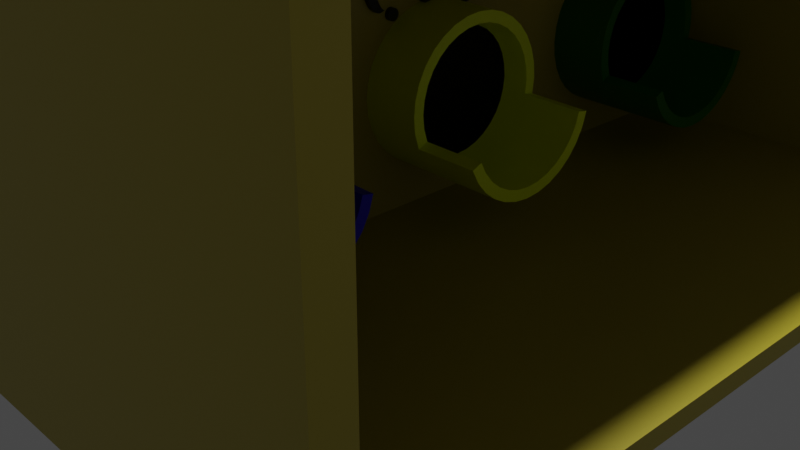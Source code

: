 # Source: backrooms_level_0_mystery_slides.blend  (saved by Blender 3.2.14; exported with 4.5.12 LTS)
import bpy
from mathutils import Matrix  # noqa: F401  (used for matrix-valued properties, if any)

bpy.ops.wm.read_factory_settings(use_empty=True)
scene = bpy.context.scene
scene.name = 'Scene'

# ---- collections
col_collection = bpy.data.collections.new('Collection'); scene.collection.children.link(col_collection)

# ---- materials (node trees are filled in below, after node groups)
mat_material = bpy.data.materials.new('Material')
mat_material.alpha_threshold = 0.0
mat_material.use_transparent_shadow = False
mat_material.line_color = (0.0, 0.0, 0.0, 1.0)
mat_material_001 = bpy.data.materials.new('Material.001')
mat_material_001.use_transparent_shadow = False
mat_material_002 = bpy.data.materials.new('Material.002')
mat_material_002.use_transparent_shadow = False
mat_material_003 = bpy.data.materials.new('Material.003')
mat_material_003.use_transparent_shadow = False
mat_material_004 = bpy.data.materials.new('Material.004')
mat_material_004.use_transparent_shadow = False
mat_material_005 = bpy.data.materials.new('Material.005')
mat_material_005.use_transparent_shadow = False
mat_material_006 = bpy.data.materials.new('Material.006')
mat_material_006.use_transparent_shadow = False

# ---- node groups
ng_auto_smooth = bpy.data.node_groups.new('Auto Smooth', 'GeometryNodeTree')
_s = ng_auto_smooth.interface.new_socket(name='Geometry', in_out='OUTPUT', socket_type='NodeSocketGeometry')
_s = ng_auto_smooth.interface.new_socket(name='Geometry', in_out='INPUT', socket_type='NodeSocketGeometry')
_s = ng_auto_smooth.interface.new_socket(name='Angle', in_out='INPUT', socket_type='NodeSocketFloat')
_s.subtype = 'ANGLE'
_s.min_value = 0.0
_s.max_value = 3.142
ng_auto_smooth.is_modifier = True
_N = ng_auto_smooth.nodes; _L = ng_auto_smooth.links
n0 = _N.new('NodeGroupOutput'); n0.name = 'Group Output'; n0.location = (480, -100)
n1 = _N.new('NodeGroupInput'); n1.name = 'Group Input'; n1.location = (-420, -300)
n2 = _N.new('NodeGroupInput'); n2.name = 'Group Input.001'; n2.location = (-60, -100)
n3 = _N.new('GeometryNodeSetShadeSmooth'); n3.name = 'Set Shade Smooth'; n3.location = (120, -100)
n3.domain = 'EDGE'
n4 = _N.new('GeometryNodeSetShadeSmooth'); n4.name = 'Set Shade Smooth.001'; n4.location = (300, -100)
n5 = _N.new('GeometryNodeInputMeshEdgeAngle'); n5.name = 'Edge Angle'; n5.location = (-420, -220)
n6 = _N.new('GeometryNodeInputEdgeSmooth'); n6.name = 'Is Edge Smooth'; n6.location = (-60, -160)
n7 = _N.new('GeometryNodeInputShadeSmooth'); n7.name = 'Is Face Smooth'; n7.location = (-240, -340)
n8 = _N.new('FunctionNodeBooleanMath'); n8.name = 'Boolean Math'; n8.location = (-60, -220)
n9 = _N.new('FunctionNodeCompare'); n9.name = 'Compare'; n9.location = (-240, -180)
n9.operation = 'LESS_EQUAL'
_L.new(n5.outputs[0], n9.inputs[0])
_L.new(n4.outputs[0], n0.inputs[0])
_L.new(n1.outputs[1], n9.inputs[1])
_L.new(n9.outputs[0], n8.inputs[0])
_L.new(n7.outputs[0], n8.inputs[1])
_L.new(n2.outputs[0], n3.inputs[0])
_L.new(n6.outputs[0], n3.inputs[1])
_L.new(n3.outputs[0], n4.inputs[0])
_L.new(n8.outputs[0], n3.inputs[2])
n0.is_active_output = True

# ---- material node trees
mat_material.use_nodes = True; mat_material.node_tree.nodes.clear()
_N = mat_material.node_tree.nodes; _L = mat_material.node_tree.links
n0 = _N.new('ShaderNodeOutputMaterial'); n0.name = 'Material Output'; n0.location = (300, 300)
n1 = _N.new('ShaderNodeBsdfPrincipled'); n1.name = 'Principled BSDF'; n1.location = (10, 300)
n1.distribution = 'GGX'
n1.subsurface_method = 'RANDOM_WALK_SKIN'
n1.inputs[0].default_value = (0.4672, 0.3845, 0.03008, 1.0)
n1.inputs[2].default_value = 0.4
n1.inputs[3].default_value = 1.45
n1.inputs[27].default_value = (0.0, 0.0, 0.0, 1.0)
n1.inputs[28].default_value = 1.0
_L.new(n1.outputs[0], n0.inputs[0])
n0.is_active_output = True
mat_material_001.use_nodes = True; mat_material_001.node_tree.nodes.clear()
_N = mat_material_001.node_tree.nodes; _L = mat_material_001.node_tree.links
n0 = _N.new('ShaderNodeBsdfPrincipled'); n0.name = 'Principled BSDF'; n0.location = (10, 300)
n0.distribution = 'GGX'
n0.subsurface_method = 'RANDOM_WALK_SKIN'
n0.inputs[0].default_value = (0.001442, 0.1376, 0.002919, 1.0)
n0.inputs[3].default_value = 1.45
n0.inputs[27].default_value = (0.0, 0.0, 0.0, 1.0)
n0.inputs[28].default_value = 1.0
n1 = _N.new('ShaderNodeOutputMaterial'); n1.name = 'Material Output'; n1.location = (300, 300)
_L.new(n0.outputs[0], n1.inputs[0])
n1.is_active_output = True
mat_material_002.use_nodes = True; mat_material_002.node_tree.nodes.clear()
_N = mat_material_002.node_tree.nodes; _L = mat_material_002.node_tree.links
n0 = _N.new('ShaderNodeBsdfPrincipled'); n0.name = 'Principled BSDF'; n0.location = (10, 300)
n0.distribution = 'GGX'
n0.subsurface_method = 'RANDOM_WALK_SKIN'
n0.inputs[0].default_value = (0.0, 0.0, 0.0, 1.0)
n0.inputs[1].default_value = 0.8583
n0.inputs[3].default_value = 1.45
n0.inputs[11].default_value = 3.8
n0.inputs[27].default_value = (0.0, 0.0, 0.0, 1.0)
n0.inputs[28].default_value = 1.0
n1 = _N.new('ShaderNodeOutputMaterial'); n1.name = 'Material Output'; n1.location = (300, 300)
_L.new(n0.outputs[0], n1.inputs[0])
n1.is_active_output = True
mat_material_003.use_nodes = True; mat_material_003.node_tree.nodes.clear()
_N = mat_material_003.node_tree.nodes; _L = mat_material_003.node_tree.links
n0 = _N.new('ShaderNodeBsdfPrincipled'); n0.name = 'Principled BSDF'; n0.location = (10, 300)
n0.distribution = 'GGX'
n0.subsurface_method = 'RANDOM_WALK_SKIN'
n0.inputs[0].default_value = (0.8518, 1.0, 0.0, 1.0)
n0.inputs[3].default_value = 1.45
n0.inputs[27].default_value = (0.0, 0.0, 0.0, 1.0)
n0.inputs[28].default_value = 1.0
n1 = _N.new('ShaderNodeOutputMaterial'); n1.name = 'Material Output'; n1.location = (300, 300)
_L.new(n0.outputs[0], n1.inputs[0])
n1.is_active_output = True
mat_material_004.use_nodes = True; mat_material_004.node_tree.nodes.clear()
_N = mat_material_004.node_tree.nodes; _L = mat_material_004.node_tree.links
n0 = _N.new('ShaderNodeBsdfPrincipled'); n0.name = 'Principled BSDF'; n0.location = (10, 300)
n0.distribution = 'GGX'
n0.subsurface_method = 'RANDOM_WALK_SKIN'
n0.inputs[0].default_value = (0.01045, 0.0, 0.8, 1.0)
n0.inputs[3].default_value = 1.45
n0.inputs[27].default_value = (0.0, 0.0, 0.0, 1.0)
n0.inputs[28].default_value = 1.0
n1 = _N.new('ShaderNodeOutputMaterial'); n1.name = 'Material Output'; n1.location = (300, 300)
_L.new(n0.outputs[0], n1.inputs[0])
n1.is_active_output = True
mat_material_005.use_nodes = True; mat_material_005.node_tree.nodes.clear()
_N = mat_material_005.node_tree.nodes; _L = mat_material_005.node_tree.links
n0 = _N.new('ShaderNodeBsdfPrincipled'); n0.name = 'Principled BSDF'; n0.location = (10, 300)
n0.distribution = 'GGX'
n0.subsurface_method = 'RANDOM_WALK_SKIN'
n0.inputs[0].default_value = (0.0, 0.0, 0.0, 1.0)
n0.inputs[3].default_value = 1.45
n0.inputs[27].default_value = (0.0, 0.0, 0.0, 1.0)
n0.inputs[28].default_value = 1.0
n1 = _N.new('ShaderNodeOutputMaterial'); n1.name = 'Material Output'; n1.location = (300, 300)
_L.new(n0.outputs[0], n1.inputs[0])
n1.is_active_output = True
mat_material_006.use_nodes = True; mat_material_006.node_tree.nodes.clear()
_N = mat_material_006.node_tree.nodes; _L = mat_material_006.node_tree.links
n0 = _N.new('ShaderNodeBsdfPrincipled'); n0.name = 'Principled BSDF'; n0.location = (10, 300)
n0.distribution = 'GGX'
n0.subsurface_method = 'RANDOM_WALK_SKIN'
n0.inputs[0].default_value = (0.0, 0.0, 0.0, 1.0)
n0.inputs[3].default_value = 1.45
n0.inputs[27].default_value = (0.0, 0.0, 0.0, 1.0)
n0.inputs[28].default_value = 1.0
n1 = _N.new('ShaderNodeOutputMaterial'); n1.name = 'Material Output'; n1.location = (300, 300)
_L.new(n0.outputs[0], n1.inputs[0])
n1.is_active_output = True

# ---- world
world_world = bpy.data.worlds.new('World'); scene.world = world_world
world_world.use_nodes = True; world_world.node_tree.nodes.clear()
_N = world_world.node_tree.nodes; _L = world_world.node_tree.links
n0 = _N.new('ShaderNodeOutputWorld'); n0.name = 'World Output'; n0.location = (300, 300)
n1 = _N.new('ShaderNodeBackground'); n1.name = 'Background'; n1.location = (10, 300)
n1.inputs[0].default_value = (0.05088, 0.05088, 0.05088, 1.0)
_L.new(n1.outputs[0], n0.inputs[0])
n0.is_active_output = True
world_world.color = (0.05088, 0.05088, 0.05088)
world_world.use_sun_shadow = False
world_world.sun_shadow_jitter_overblur = 0.0

# ---- cameras
cam_camera = bpy.data.cameras.new('Camera')
cam_camera.clip_end = 100.0
cam_camera.ortho_scale = 7.314

# ---- lights
light_light = bpy.data.lights.new('Light', 'POINT')
light_light.transmission_factor = 0.0
light_light.energy = 1000.0
light_light.shadow_soft_size = 0.1
light_light.shadow_maximum_resolution = 0.006
light_light.use_absolute_resolution = True

# ---- meshes
me_cube = bpy.data.meshes.new('Cube')
me_cube.from_pydata([(1.0, 1.0, 1.0), (1.0, 1.0, -1.0), (1.0, -1.0, 1.0), (1.0, -1.0, -1.0), (-4.554, 1.0, 1.0), (-4.554, 1.0, -1.0), (-4.554, -1.0, 1.0), (-4.554, -1.0, -1.0), (1.0, 1.0, -0.9029), (-4.554, -1.0, -0.9029), (1.0, -1.0, -0.9029), (-4.554, 1.0, -0.9029), (21.79, 1.0, -0.9029), (21.79, 1.0, -1.0), (21.79, -1.0, -0.9029), (21.79, -1.0, -1.0), (-4.554, 0.931, -1.0), (1.0, 0.931, 1.0), (-4.554, 0.931, 1.0), (1.0, 0.931, -1.0), (1.0, 0.931, -0.9029), (-4.554, 0.931, -0.9029), (21.79, 0.931, -1.0), (21.79, 0.931, -0.9029), (-4.554, -0.9281, -1.0), (1.0, -0.9281, 1.0), (1.0, -0.9281, -0.9029), (21.79, -0.9281, -0.9029), (-4.554, -0.9281, 1.0), (1.0, -0.9281, -1.0), (-4.554, -0.9281, -0.9029), (21.79, -0.9281, -1.0), (1.0, -0.9281, 0.9949), (1.0, -1.0, 0.9949), (21.79, -0.9281, 0.9949), (21.79, -1.0, 0.9949), (21.79, 1.0, 0.9949), (1.0, 1.0, 0.9949), (1.0, 0.931, 0.9949), (21.79, 0.931, 0.9949), (-4.554, -1.0, 0.8989), (1.0, 1.0, 0.8989), (1.0, -1.0, 0.8989), (-4.554, 1.0, 0.8989), (1.0, 0.931, 0.8989), (-4.554, 0.931, 0.8989), (-4.554, -0.9281, 0.8989), (1.0, -0.9281, 0.8989), (21.8, 0.931, 1.0), (21.8, -0.9281, 1.0), (21.8, 0.931, 0.8989), (21.8, -0.9281, 0.8989)], [], [(25, 28, 6, 2), (42, 2, 6, 40), (45, 18, 4, 43), (24, 29, 3, 7), (47, 25, 2, 42), (43, 4, 0, 41), (5, 11, 8, 1), (27, 26, 32, 34), (16, 21, 11, 5), (3, 10, 9, 7), (31, 27, 14, 15), (10, 3, 15, 14), (1, 8, 12, 13), (19, 1, 13, 22), (29, 19, 22, 31), (13, 12, 23, 22), (24, 30, 21, 16), (12, 8, 37, 36), (41, 0, 17, 44), (5, 1, 19, 16), (46, 28, 18, 45), (0, 4, 18, 17), (40, 6, 28, 46), (7, 9, 30, 24), (3, 29, 31, 15), (22, 23, 27, 31), (20, 26, 27, 23), (47, 44, 50, 51), (16, 19, 29, 24), (17, 18, 28, 25), (32, 33, 35, 34), (37, 38, 39, 36), (14, 27, 34, 35), (8, 20, 38, 37), (20, 23, 39, 38), (26, 10, 33, 32), (23, 12, 36, 39), (10, 14, 35, 33), (20, 44, 47, 26), (9, 40, 46, 30), (30, 46, 45, 21), (8, 41, 44, 20), (11, 43, 41, 8), (26, 47, 42, 10), (21, 45, 43, 11), (10, 42, 40, 9), (50, 48, 49, 51), (44, 17, 48, 50), (17, 25, 49, 48), (25, 47, 51, 49)])
_uv = me_cube.uv_layers.new(name='UVMap')
_uv.uv.foreach_set('vector', [0.625, 0.741, 0.875, 0.741, 0.875, 0.75, 0.625, 0.75, 0.6124, 0.75, 0.625, 0.75, 0.625, 1.0, 0.6124, 1.0, 0.6124, 0.2414, 0.625, 0.2414, 0.625, 0.25, 0.6124, 0.25, 0.125, 0.741, 0.375, 0.741, 0.375, 0.75, 0.125, 0.75, 0.6124, 0.741, 0.625, 0.741, 0.625, 0.75, 0.6124, 0.75, 0.6124, 0.25, 0.625, 0.25, 0.625, 0.5, 0.6124, 0.5, 0.375, 0.25, 0.3871, 0.25, 0.3871, 0.5, 0.375, 0.5, 0.3871, 0.741, 0.3871, 0.741, 0.3871, 0.741, 0.3871, 0.741, 0.375, 0.2414, 0.3871, 0.2414, 0.3871, 0.25, 0.375, 0.25, 0.375, 0.75, 0.3871, 0.75, 0.3871, 1.0, 0.375, 1.0, 0.375, 0.741, 0.3871, 0.741, 0.3871, 0.75, 0.375, 0.75, 0.3871, 0.75, 0.375, 0.75, 0.375, 0.75, 0.3871, 0.75, 0.375, 0.5, 0.3871, 0.5, 0.3871, 0.5, 0.375, 0.5, 0.375, 0.5086, 0.375, 0.5, 0.375, 0.5, 0.375, 0.5086, 0.375, 0.741, 0.375, 0.5086, 0.375, 0.5086, 0.375, 0.741, 0.375, 0.5, 0.3871, 0.5, 0.3871, 0.5086, 0.375, 0.5086, 0.375, 0.008983, 0.3871, 0.008983, 0.3871, 0.2414, 0.375, 0.2414, 0.3871, 0.5, 0.3871, 0.5, 0.3871, 0.5, 0.3871, 0.5, 0.6124, 0.5, 0.625, 0.5, 0.625, 0.5086, 0.6124, 0.5086, 0.125, 0.5, 0.375, 0.5, 0.375, 0.5086, 0.125, 0.5086, 0.6124, 0.008983, 0.625, 0.008983, 0.625, 0.2414, 0.6124, 0.2414, 0.625, 0.5, 0.875, 0.5, 0.875, 0.5086, 0.625, 0.5086, 0.6124, 0.0, 0.625, 0.0, 0.625, 0.008983, 0.6124, 0.008983, 0.375, 0.0, 0.3871, 0.0, 0.3871, 0.008983, 0.375, 0.008983, 0.375, 0.75, 0.375, 0.741, 0.375, 0.741, 0.375, 0.75, 0.375, 0.5086, 0.3871, 0.5086, 0.3871, 0.741, 0.375, 0.741, 0.3871, 0.5086, 0.3871, 0.741, 0.3871, 0.741, 0.3871, 0.5086, 0.6124, 0.741, 0.6124, 0.5086, 0.6124, 0.5086, 0.6124, 0.741, 0.125, 0.5086, 0.375, 0.5086, 0.375, 0.741, 0.125, 0.741, 0.625, 0.5086, 0.875, 0.5086, 0.875, 0.741, 0.625, 0.741, 0.3871, 0.741, 0.3871, 0.75, 0.3871, 0.75, 0.3871, 0.741, 0.3871, 0.5, 0.3871, 0.5086, 0.3871, 0.5086, 0.3871, 0.5, 0.3871, 0.75, 0.3871, 0.741, 0.3871, 0.741, 0.3871, 0.75, 0.3871, 0.5, 0.3871, 0.5086, 0.3871, 0.5086, 0.3871, 0.5, 0.3871, 0.5086, 0.3871, 0.5086, 0.3871, 0.5086, 0.3871, 0.5086, 0.3871, 0.741, 0.3871, 0.75, 0.3871, 0.75, 0.3871, 0.741, 0.3871, 0.5086, 0.3871, 0.5, 0.3871, 0.5, 0.3871, 0.5086, 0.3871, 0.75, 0.3871, 0.75, 0.3871, 0.75, 0.3871, 0.75, 0.3871, 0.5086, 0.6124, 0.5086, 0.6124, 0.741, 0.3871, 0.741, 0.3871, 0.0, 0.6124, 0.0, 0.6124, 0.008983, 0.3871, 0.008983, 0.3871, 0.008983, 0.6124, 0.008983, 0.6124, 0.2414, 0.3871, 0.2414, 0.3871, 0.5, 0.6124, 0.5, 0.6124, 0.5086, 0.3871, 0.5086, 0.3871, 0.25, 0.6124, 0.25, 0.6124, 0.5, 0.3871, 0.5, 0.3871, 0.741, 0.6124, 0.741, 0.6124, 0.75, 0.3871, 0.75, 0.3871, 0.2414, 0.6124, 0.2414, 0.6124, 0.25, 0.3871, 0.25, 0.3871, 0.75, 0.6124, 0.75, 0.6124, 1.0, 0.3871, 1.0, 0.6124, 0.5086, 0.625, 0.5086, 0.625, 0.741, 0.6124, 0.741, 0.6124, 0.5086, 0.625, 0.5086, 0.625, 0.5086, 0.6124, 0.5086, 0.625, 0.5086, 0.625, 0.741, 0.625, 0.741, 0.625, 0.5086, 0.625, 0.741, 0.6124, 0.741, 0.6124, 0.741, 0.625, 0.741])
me_cube.materials.append(mat_material)
me_cube.use_mirror_vertex_groups = False
me_cube.update()
me_cylinder = bpy.data.meshes.new('Cylinder')
me_cylinder.from_pydata([(0.0, 1.0, -1.0), (0.0, 1.0, 1.0), (0.1951, 0.9808, -1.0), (0.1951, 0.9808, 1.0), (0.3827, 0.9239, -1.0), (0.3827, 0.9239, 1.0), (0.5556, 0.8315, -1.0), (0.5556, 0.8315, 1.0), (0.7071, 0.7071, -1.0), (0.7071, 0.7071, 1.0), (0.8315, 0.5556, -1.0), (0.8315, 0.5556, 1.0), (0.9239, 0.3827, -1.0), (0.9239, 0.3827, 1.0), (0.9808, 0.1951, -1.0), (0.9808, 0.1951, 1.0), (1.0, -4.371e-08, -1.0), (1.0, -4.371e-08, 1.0), (0.9808, -0.1951, -1.0), (0.9808, -0.1951, 1.0), (0.9239, -0.3827, -1.0), (0.9239, -0.3827, 1.0), (0.8315, -0.5556, -1.0), (0.8315, -0.5556, 1.0), (0.7071, -0.7071, -1.0), (0.7071, -0.7071, 1.0), (0.5556, -0.8315, -1.0), (0.5556, -0.8315, 1.0), (0.3827, -0.9239, -1.0), (0.3827, -0.9239, 1.0), (0.1951, -0.9808, -1.0), (0.1951, -0.9808, 1.0), (-8.742e-08, -1.0, -1.0), (-8.742e-08, -1.0, 1.0), (-0.1951, -0.9808, -1.0), (-0.1951, -0.9808, 1.0), (-0.3827, -0.9239, -1.0), (-0.3827, -0.9239, 1.0), (-0.5556, -0.8315, -1.0), (-0.5556, -0.8315, 1.0), (-0.7071, -0.7071, -1.0), (-0.7071, -0.7071, 1.0), (-0.8315, -0.5556, -1.0), (-0.8315, -0.5556, 1.0), (-0.9239, -0.3827, -1.0), (-0.9239, -0.3827, 1.0), (-0.9808, -0.1951, -1.0), (-0.9808, -0.1951, 1.0), (-1.0, 1.192e-08, -1.0), (-1.0, 1.192e-08, 1.0), (-0.9808, 0.1951, -1.0), (-0.9808, 0.1951, 1.0), (-0.9239, 0.3827, -1.0), (-0.9239, 0.3827, 1.0), (-0.8315, 0.5556, -1.0), (-0.8315, 0.5556, 1.0), (-0.7071, 0.7071, -1.0), (-0.7071, 0.7071, 1.0), (-0.5556, 0.8315, -1.0), (-0.5556, 0.8315, 1.0), (-0.3827, 0.9239, -1.0), (-0.3827, 0.9239, 1.0), (-0.1951, 0.9808, -1.0), (-0.1951, 0.9808, 1.0), (0.1674, 0.8418, 1.0), (0.0, 0.8583, 1.0), (0.3284, 0.7929, 1.0), (0.4768, 0.7136, 1.0), (0.6069, 0.6069, 1.0), (0.7136, 0.4768, 1.0), (0.7929, 0.3284, 1.0), (0.8418, 0.1674, 1.0), (0.8583, -7.131e-08, 1.0), (0.8418, -0.1674, 1.0), (0.7929, -0.3284, 1.0), (0.7136, -0.4768, 1.0), (0.6069, -0.6069, 1.0), (0.4768, -0.7136, 1.0), (0.3284, -0.7929, 1.0), (0.1674, -0.8418, 1.0), (-7.503e-08, -0.8583, 1.0), (-0.1674, -0.8418, 1.0), (-0.3284, -0.7929, 1.0), (-0.4768, -0.7136, 1.0), (-0.6069, -0.6069, 1.0), (-0.7136, -0.4768, 1.0), (-0.7929, -0.3284, 1.0), (-0.8418, -0.1674, 1.0), (-0.8583, -2.356e-08, 1.0), (-0.8418, 0.1674, 1.0), (-0.7929, 0.3284, 1.0), (-0.7136, 0.4768, 1.0), (-0.6069, 0.6069, 1.0), (-0.4768, 0.7136, 1.0), (-0.3284, 0.7929, 1.0), (-0.1674, 0.8418, 1.0), (0.3827, 0.9239, 1.822), (0.1951, 0.9808, 1.822), (0.5556, 0.8315, 1.822), (0.7071, 0.7071, 1.822), (0.8315, 0.5556, 1.822), (0.9239, 0.3827, 1.822), (0.9808, 0.1951, 1.822), (1.0, -4.371e-08, 1.822), (0.9808, -0.1951, 1.822), (0.9239, -0.3827, 1.822), (0.8315, -0.5556, 1.822), (0.7071, -0.7071, 1.822), (0.5556, -0.8315, 1.822), (0.3827, -0.9239, 1.822), (0.3284, 0.7929, 1.822), (0.1674, 0.8418, 1.822), (0.4768, 0.7136, 1.822), (0.6069, 0.6069, 1.822), (0.7136, 0.4768, 1.822), (0.7929, 0.3284, 1.822), (0.8418, 0.1674, 1.822), (0.8583, -7.131e-08, 1.822), (0.8418, -0.1674, 1.822), (0.7929, -0.3284, 1.822), (0.7136, -0.4768, 1.822), (0.6069, -0.6069, 1.822), (0.4768, -0.7136, 1.822), (0.3284, -0.7929, 1.822), (0.1527, 0.7679, 0.719), (-2.121e-08, 0.783, 0.719), (0.2996, 0.7234, 0.719), (0.435, 0.651, 0.719), (0.5536, 0.5536, 0.719), (0.651, 0.435, 0.719), (0.7234, 0.2996, 0.719), (0.7679, 0.1527, 0.719), (0.783, -6.505e-08, 0.719), (0.7679, -0.1527, 0.719), (0.7234, -0.2996, 0.719), (0.651, -0.435, 0.719), (0.5536, -0.5536, 0.719), (0.435, -0.651, 0.719), (0.2996, -0.7234, 0.719), (0.1527, -0.7679, 0.719), (-8.966e-08, -0.783, 0.719), (-0.1527, -0.7679, 0.719), (-0.2996, -0.7234, 0.719), (-0.435, -0.651, 0.719), (-0.5536, -0.5536, 0.719), (-0.651, -0.435, 0.719), (-0.7234, -0.2996, 0.719), (-0.7679, -0.1527, 0.719), (-0.783, -2.149e-08, 0.719), (-0.7679, 0.1527, 0.719), (-0.7234, 0.2996, 0.719), (-0.651, 0.435, 0.719), (-0.5536, 0.5536, 0.719), (-0.435, 0.651, 0.719), (-0.2996, 0.7234, 0.719), (-0.1527, 0.7679, 0.719), (1.192e-07, -2.311, -1.0), (1.192e-07, -2.311, 1.0), (0.1951, -2.331, -1.0), (0.1951, -2.331, 1.0), (0.3827, -2.388, -1.0), (0.3827, -2.388, 1.0), (0.5556, -2.48, -1.0), (0.5556, -2.48, 1.0), (0.7071, -2.604, -1.0), (0.7071, -2.604, 1.0), (0.8315, -2.756, -1.0), (0.8315, -2.756, 1.0), (0.9239, -2.929, -1.0), (0.9239, -2.929, 1.0), (0.9808, -3.116, -1.0), (0.9808, -3.116, 1.0), (1.0, -3.311, -1.0), (1.0, -3.311, 1.0), (0.9808, -3.507, -1.0), (0.9808, -3.507, 1.0), (0.9239, -3.694, -1.0), (0.9239, -3.694, 1.0), (0.8315, -3.867, -1.0), (0.8315, -3.867, 1.0), (0.7071, -4.019, -1.0), (0.7071, -4.019, 1.0), (0.5556, -4.143, -1.0), (0.5556, -4.143, 1.0), (0.3827, -4.235, -1.0), (0.3827, -4.235, 1.0), (0.1951, -4.292, -1.0), (0.1951, -4.292, 1.0), (3.179e-08, -4.311, -1.0), (3.179e-08, -4.311, 1.0), (-0.1951, -4.292, -1.0), (-0.1951, -4.292, 1.0), (-0.3827, -4.235, -1.0), (-0.3827, -4.235, 1.0), (-0.5556, -4.143, -1.0), (-0.5556, -4.143, 1.0), (-0.7071, -4.019, -1.0), (-0.7071, -4.019, 1.0), (-0.8315, -3.867, -1.0), (-0.8315, -3.867, 1.0), (-0.9239, -3.694, -1.0), (-0.9239, -3.694, 1.0), (-0.9808, -3.507, -1.0), (-0.9808, -3.507, 1.0), (-1.0, -3.311, -1.0), (-1.0, -3.311, 1.0), (-0.9808, -3.116, -1.0), (-0.9808, -3.116, 1.0), (-0.9239, -2.929, -1.0), (-0.9239, -2.929, 1.0), (-0.8315, -2.756, -1.0), (-0.8315, -2.756, 1.0), (-0.7071, -2.604, -1.0), (-0.7071, -2.604, 1.0), (-0.5556, -2.48, -1.0), (-0.5556, -2.48, 1.0), (-0.3827, -2.388, -1.0), (-0.3827, -2.388, 1.0), (-0.1951, -2.331, -1.0), (-0.1951, -2.331, 1.0), (0.1674, -2.47, 1.0), (1.192e-07, -2.453, 1.0), (0.3284, -2.519, 1.0), (0.4768, -2.598, 1.0), (0.6069, -2.705, 1.0), (0.7136, -2.835, 1.0), (0.7929, -2.983, 1.0), (0.8418, -3.144, 1.0), (0.8583, -3.311, 1.0), (0.8418, -3.479, 1.0), (0.7929, -3.64, 1.0), (0.7136, -3.788, 1.0), (0.6069, -3.918, 1.0), (0.4768, -4.025, 1.0), (0.3284, -4.104, 1.0), (0.1674, -4.153, 1.0), (4.418e-08, -4.17, 1.0), (-0.1674, -4.153, 1.0), (-0.3284, -4.104, 1.0), (-0.4768, -4.025, 1.0), (-0.6069, -3.918, 1.0), (-0.7136, -3.788, 1.0), (-0.7929, -3.64, 1.0), (-0.8418, -3.479, 1.0), (-0.8583, -3.311, 1.0), (-0.8418, -3.144, 1.0), (-0.7929, -2.983, 1.0), (-0.7136, -2.835, 1.0), (-0.6069, -2.705, 1.0), (-0.4768, -2.598, 1.0), (-0.3284, -2.519, 1.0), (-0.1674, -2.47, 1.0), (0.3827, -2.388, 1.822), (0.1951, -2.331, 1.822), (0.5556, -2.48, 1.822), (0.7071, -2.604, 1.822), (0.8315, -2.756, 1.822), (0.9239, -2.929, 1.822), (0.9808, -3.116, 1.822), (1.0, -3.311, 1.822), (0.9808, -3.507, 1.822), (0.9239, -3.694, 1.822), (0.8315, -3.867, 1.822), (0.7071, -4.019, 1.822), (0.5556, -4.143, 1.822), (0.3827, -4.235, 1.822), (0.3284, -2.519, 1.822), (0.1674, -2.47, 1.822), (0.4768, -2.598, 1.822), (0.6069, -2.705, 1.822), (0.7136, -2.835, 1.822), (0.7929, -2.983, 1.822), (0.8418, -3.144, 1.822), (0.8583, -3.311, 1.822), (0.8418, -3.479, 1.822), (0.7929, -3.64, 1.822), (0.7136, -3.788, 1.822), (0.6069, -3.918, 1.822), (0.4768, -4.025, 1.822), (0.3284, -4.104, 1.822), (0.1527, -2.544, 0.719), (9.8e-08, -2.528, 0.719), (0.2996, -2.588, 0.719), (0.435, -2.66, 0.719), (0.5536, -2.758, 0.719), (0.651, -2.876, 0.719), (0.7234, -3.012, 0.719), (0.7679, -3.159, 0.719), (0.783, -3.311, 0.719), (0.7679, -3.464, 0.719), (0.7234, -3.611, 0.719), (0.651, -3.746, 0.719), (0.5536, -3.865, 0.719), (0.435, -3.962, 0.719), (0.2996, -4.035, 0.719), (0.1527, -4.079, 0.719), (2.955e-08, -4.094, 0.719), (-0.1527, -4.079, 0.719), (-0.2996, -4.035, 0.719), (-0.435, -3.962, 0.719), (-0.5536, -3.865, 0.719), (-0.651, -3.746, 0.719), (-0.7234, -3.611, 0.719), (-0.7679, -3.464, 0.719), (-0.783, -3.311, 0.719), (-0.7679, -3.159, 0.719), (-0.7234, -3.012, 0.719), (-0.651, -2.876, 0.719), (-0.5536, -2.758, 0.719), (-0.435, -2.66, 0.719), (-0.2996, -2.588, 0.719), (-0.1527, -2.544, 0.719), (1.192e-07, -5.634, -1.0), (1.192e-07, -5.634, 1.0), (0.1951, -5.653, -1.0), (0.1951, -5.653, 1.0), (0.3827, -5.71, -1.0), (0.3827, -5.71, 1.0), (0.5556, -5.802, -1.0), (0.5556, -5.802, 1.0), (0.7071, -5.927, -1.0), (0.7071, -5.927, 1.0), (0.8315, -6.078, -1.0), (0.8315, -6.078, 1.0), (0.9239, -6.251, -1.0), (0.9239, -6.251, 1.0), (0.9808, -6.439, -1.0), (0.9808, -6.439, 1.0), (1.0, -6.634, -1.0), (1.0, -6.634, 1.0), (0.9808, -6.829, -1.0), (0.9808, -6.829, 1.0), (0.9239, -7.017, -1.0), (0.9239, -7.017, 1.0), (0.8315, -7.189, -1.0), (0.8315, -7.189, 1.0), (0.7071, -7.341, -1.0), (0.7071, -7.341, 1.0), (0.5556, -7.465, -1.0), (0.5556, -7.465, 1.0), (0.3827, -7.558, -1.0), (0.3827, -7.558, 1.0), (0.1951, -7.615, -1.0), (0.1951, -7.615, 1.0), (3.179e-08, -7.634, -1.0), (3.179e-08, -7.634, 1.0), (-0.1951, -7.615, -1.0), (-0.1951, -7.615, 1.0), (-0.3827, -7.558, -1.0), (-0.3827, -7.558, 1.0), (-0.5556, -7.465, -1.0), (-0.5556, -7.465, 1.0), (-0.7071, -7.341, -1.0), (-0.7071, -7.341, 1.0), (-0.8315, -7.189, -1.0), (-0.8315, -7.189, 1.0), (-0.9239, -7.017, -1.0), (-0.9239, -7.017, 1.0), (-0.9808, -6.829, -1.0), (-0.9808, -6.829, 1.0), (-1.0, -6.634, -1.0), (-1.0, -6.634, 1.0), (-0.9808, -6.439, -1.0), (-0.9808, -6.439, 1.0), (-0.9239, -6.251, -1.0), (-0.9239, -6.251, 1.0), (-0.8315, -6.078, -1.0), (-0.8315, -6.078, 1.0), (-0.7071, -5.927, -1.0), (-0.7071, -5.927, 1.0), (-0.5556, -5.802, -1.0), (-0.5556, -5.802, 1.0), (-0.3827, -5.71, -1.0), (-0.3827, -5.71, 1.0), (-0.1951, -5.653, -1.0), (-0.1951, -5.653, 1.0), (0.1674, -5.792, 1.0), (1.192e-07, -5.776, 1.0), (0.3284, -5.841, 1.0), (0.4768, -5.92, 1.0), (0.6069, -6.027, 1.0), (0.7136, -6.157, 1.0), (0.7929, -6.305, 1.0), (0.8418, -6.466, 1.0), (0.8583, -6.634, 1.0), (0.8418, -6.801, 1.0), (0.7929, -6.962, 1.0), (0.7136, -7.111, 1.0), (0.6069, -7.241, 1.0), (0.4768, -7.348, 1.0), (0.3284, -7.427, 1.0), (0.1674, -7.476, 1.0), (4.418e-08, -7.492, 1.0), (-0.1674, -7.476, 1.0), (-0.3284, -7.427, 1.0), (-0.4768, -7.348, 1.0), (-0.6069, -7.241, 1.0), (-0.7136, -7.111, 1.0), (-0.7929, -6.962, 1.0), (-0.8418, -6.801, 1.0), (-0.8583, -6.634, 1.0), (-0.8418, -6.466, 1.0), (-0.7929, -6.305, 1.0), (-0.7136, -6.157, 1.0), (-0.6069, -6.027, 1.0), (-0.4768, -5.92, 1.0), (-0.3284, -5.841, 1.0), (-0.1674, -5.792, 1.0), (0.3827, -5.71, 1.822), (0.1951, -5.653, 1.822), (0.5556, -5.802, 1.822), (0.7071, -5.927, 1.822), (0.8315, -6.078, 1.822), (0.9239, -6.251, 1.822), (0.9808, -6.439, 1.822), (1.0, -6.634, 1.822), (0.9808, -6.829, 1.822), (0.9239, -7.017, 1.822), (0.8315, -7.189, 1.822), (0.7071, -7.341, 1.822), (0.5556, -7.465, 1.822), (0.3827, -7.558, 1.822), (0.3284, -5.841, 1.822), (0.1674, -5.792, 1.822), (0.4768, -5.92, 1.822), (0.6069, -6.027, 1.822), (0.7136, -6.157, 1.822), (0.7929, -6.305, 1.822), (0.8418, -6.466, 1.822), (0.8583, -6.634, 1.822), (0.8418, -6.801, 1.822), (0.7929, -6.962, 1.822), (0.7136, -7.111, 1.822), (0.6069, -7.241, 1.822), (0.4768, -7.348, 1.822), (0.3284, -7.427, 1.822), (0.1527, -5.866, 0.719), (9.8e-08, -5.851, 0.719), (0.2996, -5.911, 0.719), (0.435, -5.983, 0.719), (0.5536, -6.08, 0.719), (0.651, -6.199, 0.719), (0.7234, -6.334, 0.719), (0.7679, -6.481, 0.719), (0.783, -6.634, 0.719), (0.7679, -6.787, 0.719), (0.7234, -6.934, 0.719), (0.651, -7.069, 0.719), (0.5536, -7.188, 0.719), (0.435, -7.285, 0.719), (0.2996, -7.357, 0.719), (0.1527, -7.402, 0.719), (2.955e-08, -7.417, 0.719), (-0.1527, -7.402, 0.719), (-0.2996, -7.357, 0.719), (-0.435, -7.285, 0.719), (-0.5536, -7.188, 0.719), (-0.651, -7.069, 0.719), (-0.7234, -6.934, 0.719), (-0.7679, -6.787, 0.719), (-0.783, -6.634, 0.719), (-0.7679, -6.481, 0.719), (-0.7234, -6.334, 0.719), (-0.651, -6.199, 0.719), (-0.5536, -6.08, 0.719), (-0.435, -5.983, 0.719), (-0.2996, -5.911, 0.719), (-0.1527, -5.866, 0.719)], [], [(0, 1, 3, 2), (2, 3, 5, 4), (4, 5, 7, 6), (6, 7, 9, 8), (8, 9, 11, 10), (10, 11, 13, 12), (12, 13, 15, 14), (14, 15, 17, 16), (16, 17, 19, 18), (18, 19, 21, 20), (20, 21, 23, 22), (22, 23, 25, 24), (24, 25, 27, 26), (26, 27, 29, 28), (28, 29, 31, 30), (30, 31, 33, 32), (32, 33, 35, 34), (34, 35, 37, 36), (36, 37, 39, 38), (38, 39, 41, 40), (40, 41, 43, 42), (42, 43, 45, 44), (44, 45, 47, 46), (46, 47, 49, 48), (48, 49, 51, 50), (50, 51, 53, 52), (52, 53, 55, 54), (54, 55, 57, 56), (56, 57, 59, 58), (58, 59, 61, 60), (17, 15, 102, 103), (60, 61, 63, 62), (62, 63, 1, 0), (0, 2, 4, 6, 8, 10, 12, 14, 16, 18, 20, 22, 24, 26, 28, 30, 32, 34, 36, 38, 40, 42, 44, 46, 48, 50, 52, 54, 56, 58, 60, 62), (91, 90, 150, 151), (78, 29, 109, 123), (41, 39, 83, 84), (59, 57, 92, 93), (71, 72, 117, 116), (33, 31, 79, 80), (51, 49, 88, 89), (25, 23, 106, 107), (70, 71, 116, 115), (43, 41, 84, 85), (61, 59, 93, 94), (7, 5, 96, 98), (35, 33, 80, 81), (53, 51, 89, 90), (3, 64, 111, 97), (69, 70, 115, 114), (45, 43, 85, 86), (63, 61, 94, 95), (15, 13, 101, 102), (37, 35, 81, 82), (55, 53, 90, 91), (68, 69, 114, 113), (67, 68, 113, 112), (47, 45, 86, 87), (3, 1, 65, 64), (1, 63, 95, 65), (23, 21, 105, 106), (39, 37, 82, 83), (57, 55, 91, 92), (5, 3, 97, 96), (31, 29, 78, 79), (49, 47, 87, 88), (96, 97, 111, 110), (106, 105, 119, 120), (102, 101, 115, 116), (98, 96, 110, 112), (107, 106, 120, 121), (103, 102, 116, 117), (99, 98, 112, 113), (108, 107, 121, 122), (104, 103, 117, 118), (100, 99, 113, 114), (109, 108, 122, 123), (105, 104, 118, 119), (101, 100, 114, 115), (72, 73, 118, 117), (9, 7, 98, 99), (73, 74, 119, 118), (27, 25, 107, 108), (74, 75, 120, 119), (19, 17, 103, 104), (75, 76, 121, 120), (11, 9, 99, 100), (76, 77, 122, 121), (29, 27, 108, 109), (77, 78, 123, 122), (21, 19, 104, 105), (64, 66, 110, 111), (13, 11, 100, 101), (66, 67, 112, 110), (124, 125, 155, 154, 153, 152, 151, 150, 149, 148, 147, 146, 145, 144, 143, 142, 141, 140, 139, 138, 137, 136, 135, 134, 133, 132, 131, 130, 129, 128, 127, 126), (78, 77, 137, 138), (64, 65, 125, 124), (92, 91, 151, 152), (79, 78, 138, 139), (66, 64, 124, 126), (93, 92, 152, 153), (80, 79, 139, 140), (67, 66, 126, 127), (94, 93, 153, 154), (81, 80, 140, 141), (68, 67, 127, 128), (95, 94, 154, 155), (82, 81, 141, 142), (69, 68, 128, 129), (65, 95, 155, 125), (83, 82, 142, 143), (70, 69, 129, 130), (84, 83, 143, 144), (71, 70, 130, 131), (85, 84, 144, 145), (72, 71, 131, 132), (86, 85, 145, 146), (73, 72, 132, 133), (87, 86, 146, 147), (74, 73, 133, 134), (88, 87, 147, 148), (75, 74, 134, 135), (89, 88, 148, 149), (76, 75, 135, 136), (90, 89, 149, 150), (77, 76, 136, 137), (156, 157, 159, 158), (158, 159, 161, 160), (160, 161, 163, 162), (162, 163, 165, 164), (164, 165, 167, 166), (166, 167, 169, 168), (168, 169, 171, 170), (170, 171, 173, 172), (172, 173, 175, 174), (174, 175, 177, 176), (176, 177, 179, 178), (178, 179, 181, 180), (180, 181, 183, 182), (182, 183, 185, 184), (184, 185, 187, 186), (186, 187, 189, 188), (188, 189, 191, 190), (190, 191, 193, 192), (192, 193, 195, 194), (194, 195, 197, 196), (196, 197, 199, 198), (198, 199, 201, 200), (200, 201, 203, 202), (202, 203, 205, 204), (204, 205, 207, 206), (206, 207, 209, 208), (208, 209, 211, 210), (210, 211, 213, 212), (212, 213, 215, 214), (214, 215, 217, 216), (173, 171, 258, 259), (216, 217, 219, 218), (218, 219, 157, 156), (156, 158, 160, 162, 164, 166, 168, 170, 172, 174, 176, 178, 180, 182, 184, 186, 188, 190, 192, 194, 196, 198, 200, 202, 204, 206, 208, 210, 212, 214, 216, 218), (247, 246, 306, 307), (234, 185, 265, 279), (197, 195, 239, 240), (215, 213, 248, 249), (227, 228, 273, 272), (189, 187, 235, 236), (207, 205, 244, 245), (181, 179, 262, 263), (226, 227, 272, 271), (199, 197, 240, 241), (217, 215, 249, 250), (163, 161, 252, 254), (191, 189, 236, 237), (209, 207, 245, 246), (159, 220, 267, 253), (225, 226, 271, 270), (201, 199, 241, 242), (219, 217, 250, 251), (171, 169, 257, 258), (193, 191, 237, 238), (211, 209, 246, 247), (224, 225, 270, 269), (223, 224, 269, 268), (203, 201, 242, 243), (159, 157, 221, 220), (157, 219, 251, 221), (179, 177, 261, 262), (195, 193, 238, 239), (213, 211, 247, 248), (161, 159, 253, 252), (187, 185, 234, 235), (205, 203, 243, 244), (252, 253, 267, 266), (262, 261, 275, 276), (258, 257, 271, 272), (254, 252, 266, 268), (263, 262, 276, 277), (259, 258, 272, 273), (255, 254, 268, 269), (264, 263, 277, 278), (260, 259, 273, 274), (256, 255, 269, 270), (265, 264, 278, 279), (261, 260, 274, 275), (257, 256, 270, 271), (228, 229, 274, 273), (165, 163, 254, 255), (229, 230, 275, 274), (183, 181, 263, 264), (230, 231, 276, 275), (175, 173, 259, 260), (231, 232, 277, 276), (167, 165, 255, 256), (232, 233, 278, 277), (185, 183, 264, 265), (233, 234, 279, 278), (177, 175, 260, 261), (220, 222, 266, 267), (169, 167, 256, 257), (222, 223, 268, 266), (280, 281, 311, 310, 309, 308, 307, 306, 305, 304, 303, 302, 301, 300, 299, 298, 297, 296, 295, 294, 293, 292, 291, 290, 289, 288, 287, 286, 285, 284, 283, 282), (234, 233, 293, 294), (220, 221, 281, 280), (248, 247, 307, 308), (235, 234, 294, 295), (222, 220, 280, 282), (249, 248, 308, 309), (236, 235, 295, 296), (223, 222, 282, 283), (250, 249, 309, 310), (237, 236, 296, 297), (224, 223, 283, 284), (251, 250, 310, 311), (238, 237, 297, 298), (225, 224, 284, 285), (221, 251, 311, 281), (239, 238, 298, 299), (226, 225, 285, 286), (240, 239, 299, 300), (227, 226, 286, 287), (241, 240, 300, 301), (228, 227, 287, 288), (242, 241, 301, 302), (229, 228, 288, 289), (243, 242, 302, 303), (230, 229, 289, 290), (244, 243, 303, 304), (231, 230, 290, 291), (245, 244, 304, 305), (232, 231, 291, 292), (246, 245, 305, 306), (233, 232, 292, 293), (312, 313, 315, 314), (314, 315, 317, 316), (316, 317, 319, 318), (318, 319, 321, 320), (320, 321, 323, 322), (322, 323, 325, 324), (324, 325, 327, 326), (326, 327, 329, 328), (328, 329, 331, 330), (330, 331, 333, 332), (332, 333, 335, 334), (334, 335, 337, 336), (336, 337, 339, 338), (338, 339, 341, 340), (340, 341, 343, 342), (342, 343, 345, 344), (344, 345, 347, 346), (346, 347, 349, 348), (348, 349, 351, 350), (350, 351, 353, 352), (352, 353, 355, 354), (354, 355, 357, 356), (356, 357, 359, 358), (358, 359, 361, 360), (360, 361, 363, 362), (362, 363, 365, 364), (364, 365, 367, 366), (366, 367, 369, 368), (368, 369, 371, 370), (370, 371, 373, 372), (329, 327, 414, 415), (372, 373, 375, 374), (374, 375, 313, 312), (312, 314, 316, 318, 320, 322, 324, 326, 328, 330, 332, 334, 336, 338, 340, 342, 344, 346, 348, 350, 352, 354, 356, 358, 360, 362, 364, 366, 368, 370, 372, 374), (403, 402, 462, 463), (390, 341, 421, 435), (353, 351, 395, 396), (371, 369, 404, 405), (383, 384, 429, 428), (345, 343, 391, 392), (363, 361, 400, 401), (337, 335, 418, 419), (382, 383, 428, 427), (355, 353, 396, 397), (373, 371, 405, 406), (319, 317, 408, 410), (347, 345, 392, 393), (365, 363, 401, 402), (315, 376, 423, 409), (381, 382, 427, 426), (357, 355, 397, 398), (375, 373, 406, 407), (327, 325, 413, 414), (349, 347, 393, 394), (367, 365, 402, 403), (380, 381, 426, 425), (379, 380, 425, 424), (359, 357, 398, 399), (315, 313, 377, 376), (313, 375, 407, 377), (335, 333, 417, 418), (351, 349, 394, 395), (369, 367, 403, 404), (317, 315, 409, 408), (343, 341, 390, 391), (361, 359, 399, 400), (408, 409, 423, 422), (418, 417, 431, 432), (414, 413, 427, 428), (410, 408, 422, 424), (419, 418, 432, 433), (415, 414, 428, 429), (411, 410, 424, 425), (420, 419, 433, 434), (416, 415, 429, 430), (412, 411, 425, 426), (421, 420, 434, 435), (417, 416, 430, 431), (413, 412, 426, 427), (384, 385, 430, 429), (321, 319, 410, 411), (385, 386, 431, 430), (339, 337, 419, 420), (386, 387, 432, 431), (331, 329, 415, 416), (387, 388, 433, 432), (323, 321, 411, 412), (388, 389, 434, 433), (341, 339, 420, 421), (389, 390, 435, 434), (333, 331, 416, 417), (376, 378, 422, 423), (325, 323, 412, 413), (378, 379, 424, 422), (436, 437, 467, 466, 465, 464, 463, 462, 461, 460, 459, 458, 457, 456, 455, 454, 453, 452, 451, 450, 449, 448, 447, 446, 445, 444, 443, 442, 441, 440, 439, 438), (390, 389, 449, 450), (376, 377, 437, 436), (404, 403, 463, 464), (391, 390, 450, 451), (378, 376, 436, 438), (405, 404, 464, 465), (392, 391, 451, 452), (379, 378, 438, 439), (406, 405, 465, 466), (393, 392, 452, 453), (380, 379, 439, 440), (407, 406, 466, 467), (394, 393, 453, 454), (381, 380, 440, 441), (377, 407, 467, 437), (395, 394, 454, 455), (382, 381, 441, 442), (396, 395, 455, 456), (383, 382, 442, 443), (397, 396, 456, 457), (384, 383, 443, 444), (398, 397, 457, 458), (385, 384, 444, 445), (399, 398, 458, 459), (386, 385, 445, 446), (400, 399, 459, 460), (387, 386, 446, 447), (401, 400, 460, 461), (388, 387, 447, 448), (402, 401, 461, 462), (389, 388, 448, 449)])
me_cylinder.polygons.foreach_set('use_smooth', [True] * 378)
me_cylinder.polygons.foreach_set('material_index', [0, 0, 0, 0, 0, 0, 0, 0, 0, 0, 0, 0, 0, 0, 0, 0, 0, 0, 0, 0, 0, 0, 0, 0, 0, 0, 0, 0, 0, 0, 0, 0, 0, 0, 0, 0, 0, 0, 0, 0, 0, 0, 0, 0, 0, 0, 0, 0, 0, 0, 0, 0, 0, 0, 0, 0, 0, 0, 0, 0, 0, 0, 0, 0, 0, 0, 0, 0, 0, 0, 0, 0, 0, 0, 0, 0, 0, 0, 0, 0, 0, 0, 0, 0, 0, 0, 0, 0, 0, 0, 0, 0, 0, 0, 1, 0, 0, 0, 0, 0, 0, 0, 0, 0, 0, 0, 0, 0, 0, 0, 0, 0, 0, 0, 0, 0, 0, 0, 0, 0, 0, 0, 0, 0, 0, 0, 2, 2, 2, 2, 2, 2, 2, 2, 2, 2, 2, 2, 2, 2, 2, 2, 2, 2, 2, 2, 2, 2, 2, 2, 2, 2, 2, 2, 2, 2, 2, 2, 2, 2, 2, 2, 2, 2, 2, 2, 2, 2, 2, 2, 2, 2, 2, 2, 2, 2, 2, 2, 2, 2, 2, 2, 2, 2, 2, 2, 2, 2, 2, 2, 2, 2, 2, 2, 2, 2, 2, 2, 2, 2, 2, 2, 2, 2, 2, 2, 2, 2, 2, 2, 2, 2, 2, 2, 2, 2, 2, 2, 2, 2, 1, 2, 2, 2, 2, 2, 2, 2, 2, 2, 2, 2, 2, 2, 2, 2, 2, 2, 2, 2, 2, 2, 2, 2, 2, 2, 2, 2, 2, 2, 2, 2, 3, 3, 3, 3, 3, 3, 3, 3, 3, 3, 3, 3, 3, 3, 3, 3, 3, 3, 3, 3, 3, 3, 3, 3, 3, 3, 3, 3, 3, 3, 3, 3, 3, 3, 3, 3, 3, 3, 3, 3, 3, 3, 3, 3, 3, 3, 3, 3, 3, 3, 3, 3, 3, 3, 3, 3, 3, 3, 3, 3, 3, 3, 3, 3, 3, 3, 3, 3, 3, 3, 3, 3, 3, 3, 3, 3, 3, 3, 3, 3, 3, 3, 3, 3, 3, 3, 3, 3, 3, 3, 3, 3, 3, 3, 1, 3, 3, 3, 3, 3, 3, 3, 3, 3, 3, 3, 3, 3, 3, 3, 3, 3, 3, 3, 3, 3, 3, 3, 3, 3, 3, 3, 3, 3, 3, 3])
_uv = me_cylinder.uv_layers.new(name='UVMap')
_uv.uv.foreach_set('vector', [1.0, 0.5, 1.0, 1.0, 0.9688, 1.0, 0.9688, 0.5, 0.9688, 0.5, 0.9688, 1.0, 0.9375, 1.0, 0.9375, 0.5, 0.9375, 0.5, 0.9375, 1.0, 0.9062, 1.0, 0.9062, 0.5, 0.9062, 0.5, 0.9062, 1.0, 0.875, 1.0, 0.875, 0.5, 0.875, 0.5, 0.875, 1.0, 0.8438, 1.0, 0.8438, 0.5, 0.8438, 0.5, 0.8438, 1.0, 0.8125, 1.0, 0.8125, 0.5, 0.8125, 0.5, 0.8125, 1.0, 0.7812, 1.0, 0.7812, 0.5, 0.7812, 0.5, 0.7812, 1.0, 0.75, 1.0, 0.75, 0.5, 0.75, 0.5, 0.75, 1.0, 0.7188, 1.0, 0.7188, 0.5, 0.7188, 0.5, 0.7188, 1.0, 0.6875, 1.0, 0.6875, 0.5, 0.6875, 0.5, 0.6875, 1.0, 0.6562, 1.0, 0.6562, 0.5, 0.6562, 0.5, 0.6562, 1.0, 0.625, 1.0, 0.625, 0.5, 0.625, 0.5, 0.625, 1.0, 0.5938, 1.0, 0.5938, 0.5, 0.5938, 0.5, 0.5938, 1.0, 0.5625, 1.0, 0.5625, 0.5, 0.5625, 0.5, 0.5625, 1.0, 0.5312, 1.0, 0.5312, 0.5, 0.5312, 0.5, 0.5312, 1.0, 0.5, 1.0, 0.5, 0.5, 0.5, 0.5, 0.5, 1.0, 0.4688, 1.0, 0.4688, 0.5, 0.4688, 0.5, 0.4688, 1.0, 0.4375, 1.0, 0.4375, 0.5, 0.4375, 0.5, 0.4375, 1.0, 0.4062, 1.0, 0.4062, 0.5, 0.4062, 0.5, 0.4062, 1.0, 0.375, 1.0, 0.375, 0.5, 0.375, 0.5, 0.375, 1.0, 0.3438, 1.0, 0.3438, 0.5, 0.3438, 0.5, 0.3438, 1.0, 0.3125, 1.0, 0.3125, 0.5, 0.3125, 0.5, 0.3125, 1.0, 0.2812, 1.0, 0.2812, 0.5, 0.2812, 0.5, 0.2812, 1.0, 0.25, 1.0, 0.25, 0.5, 0.25, 0.5, 0.25, 1.0, 0.2188, 1.0, 0.2188, 0.5, 0.2188, 0.5, 0.2188, 1.0, 0.1875, 1.0, 0.1875, 0.5, 0.1875, 0.5, 0.1875, 1.0, 0.1562, 1.0, 0.1562, 0.5, 0.1562, 0.5, 0.1562, 1.0, 0.125, 1.0, 0.125, 0.5, 0.125, 0.5, 0.125, 1.0, 0.09375, 1.0, 0.09375, 0.5, 0.09375, 0.5, 0.09375, 1.0, 0.0625, 1.0, 0.0625, 0.5, 0.75, 1.0, 0.7812, 1.0, 0.7812, 1.0, 0.75, 1.0, 0.0625, 0.5, 0.0625, 1.0, 0.03125, 1.0, 0.03125, 0.5, 0.03125, 0.5, 0.03125, 1.0, 0.0, 1.0, 0.0, 0.5, 0.75, 0.49, 0.7968, 0.4854, 0.8418, 0.4717, 0.8833, 0.4496, 0.9197, 0.4197, 0.9496, 0.3833, 0.9717, 0.3418, 0.9854, 0.2968, 0.99, 0.25, 0.9854, 0.2032, 0.9717, 0.1582, 0.9496, 0.1167, 0.9197, 0.08029, 0.8833, 0.05045, 0.8418, 0.02827, 0.7968, 0.01461, 0.75, 0.01, 0.7032, 0.01461, 0.6582, 0.02827, 0.6167, 0.05045, 0.5803, 0.08029, 0.5504, 0.1167, 0.5283, 0.1582, 0.5146, 0.2032, 0.51, 0.25, 0.5146, 0.2968, 0.5283, 0.3418, 0.5504, 0.3833, 0.5803, 0.4197, 0.6167, 0.4496, 0.6582, 0.4717, 0.7032, 0.4854, 0.1562, 1.0, 0.1875, 1.0, 0.1875, 1.0, 0.1562, 1.0, 0.5625, 1.0, 0.5625, 1.0, 0.5625, 1.0, 0.5625, 1.0, 0.375, 1.0, 0.4062, 1.0, 0.4062, 1.0, 0.375, 1.0, 0.09375, 1.0, 0.125, 1.0, 0.125, 1.0, 0.09375, 1.0, 0.4854, 0.2968, 0.49, 0.25, 0.49, 0.25, 0.4854, 0.2968, 0.5, 1.0, 0.5312, 1.0, 0.5312, 1.0, 0.5, 1.0, 0.2188, 1.0, 0.25, 1.0, 0.25, 1.0, 0.2188, 1.0, 0.625, 1.0, 0.6562, 1.0, 0.6562, 1.0, 0.625, 1.0, 0.4717, 0.3418, 0.4854, 0.2968, 0.4854, 0.2968, 0.4717, 0.3418, 0.3438, 1.0, 0.375, 1.0, 0.375, 1.0, 0.3438, 1.0, 0.0625, 1.0, 0.09375, 1.0, 0.09375, 1.0, 0.0625, 1.0, 0.9062, 1.0, 0.9375, 1.0, 0.9375, 1.0, 0.9062, 1.0, 0.4688, 1.0, 0.5, 1.0, 0.5, 1.0, 0.4688, 1.0, 0.1875, 1.0, 0.2188, 1.0, 0.2188, 1.0, 0.1875, 1.0, 0.9688, 1.0, 0.9688, 1.0, 0.9688, 1.0, 0.9688, 1.0, 0.4496, 0.3833, 0.4717, 0.3418, 0.4717, 0.3418, 0.4496, 0.3833, 0.3125, 1.0, 0.3438, 1.0, 0.3438, 1.0, 0.3125, 1.0, 0.03125, 1.0, 0.0625, 1.0, 0.0625, 1.0, 0.03125, 1.0, 0.7812, 1.0, 0.8125, 1.0, 0.8125, 1.0, 0.7812, 1.0, 0.4375, 1.0, 0.4688, 1.0, 0.4688, 1.0, 0.4375, 1.0, 0.1562, 1.0, 0.1875, 1.0, 0.1875, 1.0, 0.1562, 1.0, 0.4197, 0.4197, 0.4496, 0.3833, 0.4496, 0.3833, 0.4197, 0.4197, 0.3833, 0.4496, 0.4197, 0.4197, 0.4197, 0.4197, 0.3833, 0.4496, 0.2812, 1.0, 0.3125, 1.0, 0.3125, 1.0, 0.2812, 1.0, 0.9688, 1.0, 1.0, 1.0, 1.0, 1.0, 0.9688, 1.0, 0.0, 1.0, 0.03125, 1.0, 0.03125, 1.0, 0.0, 1.0, 0.6562, 1.0, 0.6875, 1.0, 0.6875, 1.0, 0.6562, 1.0, 0.4062, 1.0, 0.4375, 1.0, 0.4375, 1.0, 0.4062, 1.0, 0.125, 1.0, 0.1562, 1.0, 0.1562, 1.0, 0.125, 1.0, 0.9375, 1.0, 0.9688, 1.0, 0.9688, 1.0, 0.9375, 1.0, 0.5312, 1.0, 0.5625, 1.0, 0.5625, 1.0, 0.5312, 1.0, 0.25, 1.0, 0.2812, 1.0, 0.2812, 1.0, 0.25, 1.0, 0.9375, 1.0, 0.9688, 1.0, 0.9688, 1.0, 0.9375, 1.0, 0.6562, 1.0, 0.6875, 1.0, 0.6875, 1.0, 0.6562, 1.0, 0.7812, 1.0, 0.8125, 1.0, 0.8125, 1.0, 0.7812, 1.0, 0.9062, 1.0, 0.9375, 1.0, 0.9375, 1.0, 0.9062, 1.0, 0.625, 1.0, 0.6562, 1.0, 0.6562, 1.0, 0.625, 1.0, 0.75, 1.0, 0.7812, 1.0, 0.7812, 1.0, 0.75, 1.0, 0.875, 1.0, 0.9062, 1.0, 0.9062, 1.0, 0.875, 1.0, 0.5938, 1.0, 0.625, 1.0, 0.625, 1.0, 0.5938, 1.0, 0.7188, 1.0, 0.75, 1.0, 0.75, 1.0, 0.7188, 1.0, 0.8438, 1.0, 0.875, 1.0, 0.875, 1.0, 0.8438, 1.0, 0.5625, 1.0, 0.5938, 1.0, 0.5938, 1.0, 0.5625, 1.0, 0.6875, 1.0, 0.7188, 1.0, 0.7188, 1.0, 0.6875, 1.0, 0.8125, 1.0, 0.8438, 1.0, 0.8438, 1.0, 0.8125, 1.0, 0.49, 0.25, 0.4854, 0.2032, 0.4854, 0.2032, 0.49, 0.25, 0.875, 1.0, 0.9062, 1.0, 0.9062, 1.0, 0.875, 1.0, 0.4854, 0.2032, 0.4717, 0.1582, 0.4717, 0.1582, 0.4854, 0.2032, 0.5938, 1.0, 0.625, 1.0, 0.625, 1.0, 0.5938, 1.0, 0.4717, 0.1582, 0.4496, 0.1167, 0.4496, 0.1167, 0.4717, 0.1582, 0.7188, 1.0, 0.75, 1.0, 0.75, 1.0, 0.7188, 1.0, 0.4496, 0.1167, 0.4197, 0.08029, 0.4197, 0.08029, 0.4496, 0.1167, 0.8438, 1.0, 0.875, 1.0, 0.875, 1.0, 0.8438, 1.0, 0.4197, 0.08029, 0.3833, 0.05045, 0.3833, 0.05045, 0.4197, 0.08029, 0.5625, 1.0, 0.5938, 1.0, 0.5938, 1.0, 0.5625, 1.0, 0.3833, 0.05045, 0.3418, 0.02827, 0.3418, 0.02827, 0.3833, 0.05045, 0.6875, 1.0, 0.7188, 1.0, 0.7188, 1.0, 0.6875, 1.0, 0.2968, 0.4854, 0.3418, 0.4717, 0.3418, 0.4717, 0.2968, 0.4854, 0.8125, 1.0, 0.8438, 1.0, 0.8438, 1.0, 0.8125, 1.0, 0.3418, 0.4717, 0.3833, 0.4496, 0.3833, 0.4496, 0.3418, 0.4717, 0.2968, 0.4854, 0.25, 0.49, 0.2032, 0.4854, 0.1582, 0.4717, 0.1167, 0.4496, 0.08029, 0.4197, 0.05045, 0.3833, 0.02827, 0.3418, 0.01461, 0.2968, 0.01, 0.25, 0.01461, 0.2032, 0.02827, 0.1582, 0.05045, 0.1167, 0.08029, 0.08029, 0.1167, 0.05045, 0.1582, 0.02827, 0.2032, 0.01461, 0.25, 0.01, 0.2968, 0.01461, 0.3418, 0.02827, 0.3833, 0.05045, 0.4197, 0.08029, 0.4496, 0.1167, 0.4717, 0.1582, 0.4854, 0.2032, 0.49, 0.25, 0.4854, 0.2968, 0.4717, 0.3418, 0.4496, 0.3833, 0.4197, 0.4197, 0.3833, 0.4496, 0.3418, 0.4717, 0.3418, 0.02827, 0.3833, 0.05045, 0.3833, 0.05045, 0.3418, 0.02827, 0.9688, 1.0, 1.0, 1.0, 1.0, 1.0, 0.9688, 1.0, 0.125, 1.0, 0.1562, 1.0, 0.1562, 1.0, 0.125, 1.0, 0.5312, 1.0, 0.5625, 1.0, 0.5625, 1.0, 0.5312, 1.0, 0.3418, 0.4717, 0.2968, 0.4854, 0.2968, 0.4854, 0.3418, 0.4717, 0.09375, 1.0, 0.125, 1.0, 0.125, 1.0, 0.09375, 1.0, 0.5, 1.0, 0.5312, 1.0, 0.5312, 1.0, 0.5, 1.0, 0.3833, 0.4496, 0.3418, 0.4717, 0.3418, 0.4717, 0.3833, 0.4496, 0.0625, 1.0, 0.09375, 1.0, 0.09375, 1.0, 0.0625, 1.0, 0.4688, 1.0, 0.5, 1.0, 0.5, 1.0, 0.4688, 1.0, 0.4197, 0.4197, 0.3833, 0.4496, 0.3833, 0.4496, 0.4197, 0.4197, 0.03125, 1.0, 0.0625, 1.0, 0.0625, 1.0, 0.03125, 1.0, 0.4375, 1.0, 0.4688, 1.0, 0.4688, 1.0, 0.4375, 1.0, 0.4496, 0.3833, 0.4197, 0.4197, 0.4197, 0.4197, 0.4496, 0.3833, 0.0, 1.0, 0.03125, 1.0, 0.03125, 1.0, 0.0, 1.0, 0.4062, 1.0, 0.4375, 1.0, 0.4375, 1.0, 0.4062, 1.0, 0.4717, 0.3418, 0.4496, 0.3833, 0.4496, 0.3833, 0.4717, 0.3418, 0.375, 1.0, 0.4062, 1.0, 0.4062, 1.0, 0.375, 1.0, 0.4854, 0.2968, 0.4717, 0.3418, 0.4717, 0.3418, 0.4854, 0.2968, 0.3438, 1.0, 0.375, 1.0, 0.375, 1.0, 0.3438, 1.0, 0.49, 0.25, 0.4854, 0.2968, 0.4854, 0.2968, 0.49, 0.25, 0.3125, 1.0, 0.3438, 1.0, 0.3438, 1.0, 0.3125, 1.0, 0.4854, 0.2032, 0.49, 0.25, 0.49, 0.25, 0.4854, 0.2032, 0.2812, 1.0, 0.3125, 1.0, 0.3125, 1.0, 0.2812, 1.0, 0.4717, 0.1582, 0.4854, 0.2032, 0.4854, 0.2032, 0.4717, 0.1582, 0.25, 1.0, 0.2812, 1.0, 0.2812, 1.0, 0.25, 1.0, 0.4496, 0.1167, 0.4717, 0.1582, 0.4717, 0.1582, 0.4496, 0.1167, 0.2188, 1.0, 0.25, 1.0, 0.25, 1.0, 0.2188, 1.0, 0.4197, 0.08029, 0.4496, 0.1167, 0.4496, 0.1167, 0.4197, 0.08029, 0.1875, 1.0, 0.2188, 1.0, 0.2188, 1.0, 0.1875, 1.0, 0.3833, 0.05045, 0.4197, 0.08029, 0.4197, 0.08029, 0.3833, 0.05045, 1.0, 0.5, 1.0, 1.0, 0.9688, 1.0, 0.9688, 0.5, 0.9688, 0.5, 0.9688, 1.0, 0.9375, 1.0, 0.9375, 0.5, 0.9375, 0.5, 0.9375, 1.0, 0.9062, 1.0, 0.9062, 0.5, 0.9062, 0.5, 0.9062, 1.0, 0.875, 1.0, 0.875, 0.5, 0.875, 0.5, 0.875, 1.0, 0.8438, 1.0, 0.8438, 0.5, 0.8438, 0.5, 0.8438, 1.0, 0.8125, 1.0, 0.8125, 0.5, 0.8125, 0.5, 0.8125, 1.0, 0.7812, 1.0, 0.7812, 0.5, 0.7812, 0.5, 0.7812, 1.0, 0.75, 1.0, 0.75, 0.5, 0.75, 0.5, 0.75, 1.0, 0.7188, 1.0, 0.7188, 0.5, 0.7188, 0.5, 0.7188, 1.0, 0.6875, 1.0, 0.6875, 0.5, 0.6875, 0.5, 0.6875, 1.0, 0.6562, 1.0, 0.6562, 0.5, 0.6562, 0.5, 0.6562, 1.0, 0.625, 1.0, 0.625, 0.5, 0.625, 0.5, 0.625, 1.0, 0.5938, 1.0, 0.5938, 0.5, 0.5938, 0.5, 0.5938, 1.0, 0.5625, 1.0, 0.5625, 0.5, 0.5625, 0.5, 0.5625, 1.0, 0.5312, 1.0, 0.5312, 0.5, 0.5312, 0.5, 0.5312, 1.0, 0.5, 1.0, 0.5, 0.5, 0.5, 0.5, 0.5, 1.0, 0.4688, 1.0, 0.4688, 0.5, 0.4688, 0.5, 0.4688, 1.0, 0.4375, 1.0, 0.4375, 0.5, 0.4375, 0.5, 0.4375, 1.0, 0.4062, 1.0, 0.4062, 0.5, 0.4062, 0.5, 0.4062, 1.0, 0.375, 1.0, 0.375, 0.5, 0.375, 0.5, 0.375, 1.0, 0.3438, 1.0, 0.3438, 0.5, 0.3438, 0.5, 0.3438, 1.0, 0.3125, 1.0, 0.3125, 0.5, 0.3125, 0.5, 0.3125, 1.0, 0.2812, 1.0, 0.2812, 0.5, 0.2812, 0.5, 0.2812, 1.0, 0.25, 1.0, 0.25, 0.5, 0.25, 0.5, 0.25, 1.0, 0.2188, 1.0, 0.2188, 0.5, 0.2188, 0.5, 0.2188, 1.0, 0.1875, 1.0, 0.1875, 0.5, 0.1875, 0.5, 0.1875, 1.0, 0.1562, 1.0, 0.1562, 0.5, 0.1562, 0.5, 0.1562, 1.0, 0.125, 1.0, 0.125, 0.5, 0.125, 0.5, 0.125, 1.0, 0.09375, 1.0, 0.09375, 0.5, 0.09375, 0.5, 0.09375, 1.0, 0.0625, 1.0, 0.0625, 0.5, 0.75, 1.0, 0.7812, 1.0, 0.7812, 1.0, 0.75, 1.0, 0.0625, 0.5, 0.0625, 1.0, 0.03125, 1.0, 0.03125, 0.5, 0.03125, 0.5, 0.03125, 1.0, 0.0, 1.0, 0.0, 0.5, 0.75, 0.49, 0.7968, 0.4854, 0.8418, 0.4717, 0.8833, 0.4496, 0.9197, 0.4197, 0.9496, 0.3833, 0.9717, 0.3418, 0.9854, 0.2968, 0.99, 0.25, 0.9854, 0.2032, 0.9717, 0.1582, 0.9496, 0.1167, 0.9197, 0.08029, 0.8833, 0.05045, 0.8418, 0.02827, 0.7968, 0.01461, 0.75, 0.01, 0.7032, 0.01461, 0.6582, 0.02827, 0.6167, 0.05045, 0.5803, 0.08029, 0.5504, 0.1167, 0.5283, 0.1582, 0.5146, 0.2032, 0.51, 0.25, 0.5146, 0.2968, 0.5283, 0.3418, 0.5504, 0.3833, 0.5803, 0.4197, 0.6167, 0.4496, 0.6582, 0.4717, 0.7032, 0.4854, 0.1562, 1.0, 0.1875, 1.0, 0.1875, 1.0, 0.1562, 1.0, 0.5625, 1.0, 0.5625, 1.0, 0.5625, 1.0, 0.5625, 1.0, 0.375, 1.0, 0.4062, 1.0, 0.4062, 1.0, 0.375, 1.0, 0.09375, 1.0, 0.125, 1.0, 0.125, 1.0, 0.09375, 1.0, 0.4854, 0.2968, 0.49, 0.25, 0.49, 0.25, 0.4854, 0.2968, 0.5, 1.0, 0.5312, 1.0, 0.5312, 1.0, 0.5, 1.0, 0.2188, 1.0, 0.25, 1.0, 0.25, 1.0, 0.2188, 1.0, 0.625, 1.0, 0.6562, 1.0, 0.6562, 1.0, 0.625, 1.0, 0.4717, 0.3418, 0.4854, 0.2968, 0.4854, 0.2968, 0.4717, 0.3418, 0.3438, 1.0, 0.375, 1.0, 0.375, 1.0, 0.3438, 1.0, 0.0625, 1.0, 0.09375, 1.0, 0.09375, 1.0, 0.0625, 1.0, 0.9062, 1.0, 0.9375, 1.0, 0.9375, 1.0, 0.9062, 1.0, 0.4688, 1.0, 0.5, 1.0, 0.5, 1.0, 0.4688, 1.0, 0.1875, 1.0, 0.2188, 1.0, 0.2188, 1.0, 0.1875, 1.0, 0.9688, 1.0, 0.9688, 1.0, 0.9688, 1.0, 0.9688, 1.0, 0.4496, 0.3833, 0.4717, 0.3418, 0.4717, 0.3418, 0.4496, 0.3833, 0.3125, 1.0, 0.3438, 1.0, 0.3438, 1.0, 0.3125, 1.0, 0.03125, 1.0, 0.0625, 1.0, 0.0625, 1.0, 0.03125, 1.0, 0.7812, 1.0, 0.8125, 1.0, 0.8125, 1.0, 0.7812, 1.0, 0.4375, 1.0, 0.4688, 1.0, 0.4688, 1.0, 0.4375, 1.0, 0.1562, 1.0, 0.1875, 1.0, 0.1875, 1.0, 0.1562, 1.0, 0.4197, 0.4197, 0.4496, 0.3833, 0.4496, 0.3833, 0.4197, 0.4197, 0.3833, 0.4496, 0.4197, 0.4197, 0.4197, 0.4197, 0.3833, 0.4496, 0.2812, 1.0, 0.3125, 1.0, 0.3125, 1.0, 0.2812, 1.0, 0.9688, 1.0, 1.0, 1.0, 1.0, 1.0, 0.9688, 1.0, 0.0, 1.0, 0.03125, 1.0, 0.03125, 1.0, 0.0, 1.0, 0.6562, 1.0, 0.6875, 1.0, 0.6875, 1.0, 0.6562, 1.0, 0.4062, 1.0, 0.4375, 1.0, 0.4375, 1.0, 0.4062, 1.0, 0.125, 1.0, 0.1562, 1.0, 0.1562, 1.0, 0.125, 1.0, 0.9375, 1.0, 0.9688, 1.0, 0.9688, 1.0, 0.9375, 1.0, 0.5312, 1.0, 0.5625, 1.0, 0.5625, 1.0, 0.5312, 1.0, 0.25, 1.0, 0.2812, 1.0, 0.2812, 1.0, 0.25, 1.0, 0.9375, 1.0, 0.9688, 1.0, 0.9688, 1.0, 0.9375, 1.0, 0.6562, 1.0, 0.6875, 1.0, 0.6875, 1.0, 0.6562, 1.0, 0.7812, 1.0, 0.8125, 1.0, 0.8125, 1.0, 0.7812, 1.0, 0.9062, 1.0, 0.9375, 1.0, 0.9375, 1.0, 0.9062, 1.0, 0.625, 1.0, 0.6562, 1.0, 0.6562, 1.0, 0.625, 1.0, 0.75, 1.0, 0.7812, 1.0, 0.7812, 1.0, 0.75, 1.0, 0.875, 1.0, 0.9062, 1.0, 0.9062, 1.0, 0.875, 1.0, 0.5938, 1.0, 0.625, 1.0, 0.625, 1.0, 0.5938, 1.0, 0.7188, 1.0, 0.75, 1.0, 0.75, 1.0, 0.7188, 1.0, 0.8438, 1.0, 0.875, 1.0, 0.875, 1.0, 0.8438, 1.0, 0.5625, 1.0, 0.5938, 1.0, 0.5938, 1.0, 0.5625, 1.0, 0.6875, 1.0, 0.7188, 1.0, 0.7188, 1.0, 0.6875, 1.0, 0.8125, 1.0, 0.8438, 1.0, 0.8438, 1.0, 0.8125, 1.0, 0.49, 0.25, 0.4854, 0.2032, 0.4854, 0.2032, 0.49, 0.25, 0.875, 1.0, 0.9062, 1.0, 0.9062, 1.0, 0.875, 1.0, 0.4854, 0.2032, 0.4717, 0.1582, 0.4717, 0.1582, 0.4854, 0.2032, 0.5938, 1.0, 0.625, 1.0, 0.625, 1.0, 0.5938, 1.0, 0.4717, 0.1582, 0.4496, 0.1167, 0.4496, 0.1167, 0.4717, 0.1582, 0.7188, 1.0, 0.75, 1.0, 0.75, 1.0, 0.7188, 1.0, 0.4496, 0.1167, 0.4197, 0.08029, 0.4197, 0.08029, 0.4496, 0.1167, 0.8438, 1.0, 0.875, 1.0, 0.875, 1.0, 0.8438, 1.0, 0.4197, 0.08029, 0.3833, 0.05045, 0.3833, 0.05045, 0.4197, 0.08029, 0.5625, 1.0, 0.5938, 1.0, 0.5938, 1.0, 0.5625, 1.0, 0.3833, 0.05045, 0.3418, 0.02827, 0.3418, 0.02827, 0.3833, 0.05045, 0.6875, 1.0, 0.7188, 1.0, 0.7188, 1.0, 0.6875, 1.0, 0.2968, 0.4854, 0.3418, 0.4717, 0.3418, 0.4717, 0.2968, 0.4854, 0.8125, 1.0, 0.8438, 1.0, 0.8438, 1.0, 0.8125, 1.0, 0.3418, 0.4717, 0.3833, 0.4496, 0.3833, 0.4496, 0.3418, 0.4717, 0.2968, 0.4854, 0.25, 0.49, 0.2032, 0.4854, 0.1582, 0.4717, 0.1167, 0.4496, 0.08029, 0.4197, 0.05045, 0.3833, 0.02827, 0.3418, 0.01461, 0.2968, 0.01, 0.25, 0.01461, 0.2032, 0.02827, 0.1582, 0.05045, 0.1167, 0.08029, 0.08029, 0.1167, 0.05045, 0.1582, 0.02827, 0.2032, 0.01461, 0.25, 0.01, 0.2968, 0.01461, 0.3418, 0.02827, 0.3833, 0.05045, 0.4197, 0.08029, 0.4496, 0.1167, 0.4717, 0.1582, 0.4854, 0.2032, 0.49, 0.25, 0.4854, 0.2968, 0.4717, 0.3418, 0.4496, 0.3833, 0.4197, 0.4197, 0.3833, 0.4496, 0.3418, 0.4717, 0.3418, 0.02827, 0.3833, 0.05045, 0.3833, 0.05045, 0.3418, 0.02827, 0.9688, 1.0, 1.0, 1.0, 1.0, 1.0, 0.9688, 1.0, 0.125, 1.0, 0.1562, 1.0, 0.1562, 1.0, 0.125, 1.0, 0.5312, 1.0, 0.5625, 1.0, 0.5625, 1.0, 0.5312, 1.0, 0.3418, 0.4717, 0.2968, 0.4854, 0.2968, 0.4854, 0.3418, 0.4717, 0.09375, 1.0, 0.125, 1.0, 0.125, 1.0, 0.09375, 1.0, 0.5, 1.0, 0.5312, 1.0, 0.5312, 1.0, 0.5, 1.0, 0.3833, 0.4496, 0.3418, 0.4717, 0.3418, 0.4717, 0.3833, 0.4496, 0.0625, 1.0, 0.09375, 1.0, 0.09375, 1.0, 0.0625, 1.0, 0.4688, 1.0, 0.5, 1.0, 0.5, 1.0, 0.4688, 1.0, 0.4197, 0.4197, 0.3833, 0.4496, 0.3833, 0.4496, 0.4197, 0.4197, 0.03125, 1.0, 0.0625, 1.0, 0.0625, 1.0, 0.03125, 1.0, 0.4375, 1.0, 0.4688, 1.0, 0.4688, 1.0, 0.4375, 1.0, 0.4496, 0.3833, 0.4197, 0.4197, 0.4197, 0.4197, 0.4496, 0.3833, 0.0, 1.0, 0.03125, 1.0, 0.03125, 1.0, 0.0, 1.0, 0.4062, 1.0, 0.4375, 1.0, 0.4375, 1.0, 0.4062, 1.0, 0.4717, 0.3418, 0.4496, 0.3833, 0.4496, 0.3833, 0.4717, 0.3418, 0.375, 1.0, 0.4062, 1.0, 0.4062, 1.0, 0.375, 1.0, 0.4854, 0.2968, 0.4717, 0.3418, 0.4717, 0.3418, 0.4854, 0.2968, 0.3438, 1.0, 0.375, 1.0, 0.375, 1.0, 0.3438, 1.0, 0.49, 0.25, 0.4854, 0.2968, 0.4854, 0.2968, 0.49, 0.25, 0.3125, 1.0, 0.3438, 1.0, 0.3438, 1.0, 0.3125, 1.0, 0.4854, 0.2032, 0.49, 0.25, 0.49, 0.25, 0.4854, 0.2032, 0.2812, 1.0, 0.3125, 1.0, 0.3125, 1.0, 0.2812, 1.0, 0.4717, 0.1582, 0.4854, 0.2032, 0.4854, 0.2032, 0.4717, 0.1582, 0.25, 1.0, 0.2812, 1.0, 0.2812, 1.0, 0.25, 1.0, 0.4496, 0.1167, 0.4717, 0.1582, 0.4717, 0.1582, 0.4496, 0.1167, 0.2188, 1.0, 0.25, 1.0, 0.25, 1.0, 0.2188, 1.0, 0.4197, 0.08029, 0.4496, 0.1167, 0.4496, 0.1167, 0.4197, 0.08029, 0.1875, 1.0, 0.2188, 1.0, 0.2188, 1.0, 0.1875, 1.0, 0.3833, 0.05045, 0.4197, 0.08029, 0.4197, 0.08029, 0.3833, 0.05045, 1.0, 0.5, 1.0, 1.0, 0.9688, 1.0, 0.9688, 0.5, 0.9688, 0.5, 0.9688, 1.0, 0.9375, 1.0, 0.9375, 0.5, 0.9375, 0.5, 0.9375, 1.0, 0.9062, 1.0, 0.9062, 0.5, 0.9062, 0.5, 0.9062, 1.0, 0.875, 1.0, 0.875, 0.5, 0.875, 0.5, 0.875, 1.0, 0.8438, 1.0, 0.8438, 0.5, 0.8438, 0.5, 0.8438, 1.0, 0.8125, 1.0, 0.8125, 0.5, 0.8125, 0.5, 0.8125, 1.0, 0.7812, 1.0, 0.7812, 0.5, 0.7812, 0.5, 0.7812, 1.0, 0.75, 1.0, 0.75, 0.5, 0.75, 0.5, 0.75, 1.0, 0.7188, 1.0, 0.7188, 0.5, 0.7188, 0.5, 0.7188, 1.0, 0.6875, 1.0, 0.6875, 0.5, 0.6875, 0.5, 0.6875, 1.0, 0.6562, 1.0, 0.6562, 0.5, 0.6562, 0.5, 0.6562, 1.0, 0.625, 1.0, 0.625, 0.5, 0.625, 0.5, 0.625, 1.0, 0.5938, 1.0, 0.5938, 0.5, 0.5938, 0.5, 0.5938, 1.0, 0.5625, 1.0, 0.5625, 0.5, 0.5625, 0.5, 0.5625, 1.0, 0.5312, 1.0, 0.5312, 0.5, 0.5312, 0.5, 0.5312, 1.0, 0.5, 1.0, 0.5, 0.5, 0.5, 0.5, 0.5, 1.0, 0.4688, 1.0, 0.4688, 0.5, 0.4688, 0.5, 0.4688, 1.0, 0.4375, 1.0, 0.4375, 0.5, 0.4375, 0.5, 0.4375, 1.0, 0.4062, 1.0, 0.4062, 0.5, 0.4062, 0.5, 0.4062, 1.0, 0.375, 1.0, 0.375, 0.5, 0.375, 0.5, 0.375, 1.0, 0.3438, 1.0, 0.3438, 0.5, 0.3438, 0.5, 0.3438, 1.0, 0.3125, 1.0, 0.3125, 0.5, 0.3125, 0.5, 0.3125, 1.0, 0.2812, 1.0, 0.2812, 0.5, 0.2812, 0.5, 0.2812, 1.0, 0.25, 1.0, 0.25, 0.5, 0.25, 0.5, 0.25, 1.0, 0.2188, 1.0, 0.2188, 0.5, 0.2188, 0.5, 0.2188, 1.0, 0.1875, 1.0, 0.1875, 0.5, 0.1875, 0.5, 0.1875, 1.0, 0.1562, 1.0, 0.1562, 0.5, 0.1562, 0.5, 0.1562, 1.0, 0.125, 1.0, 0.125, 0.5, 0.125, 0.5, 0.125, 1.0, 0.09375, 1.0, 0.09375, 0.5, 0.09375, 0.5, 0.09375, 1.0, 0.0625, 1.0, 0.0625, 0.5, 0.75, 1.0, 0.7812, 1.0, 0.7812, 1.0, 0.75, 1.0, 0.0625, 0.5, 0.0625, 1.0, 0.03125, 1.0, 0.03125, 0.5, 0.03125, 0.5, 0.03125, 1.0, 0.0, 1.0, 0.0, 0.5, 0.75, 0.49, 0.7968, 0.4854, 0.8418, 0.4717, 0.8833, 0.4496, 0.9197, 0.4197, 0.9496, 0.3833, 0.9717, 0.3418, 0.9854, 0.2968, 0.99, 0.25, 0.9854, 0.2032, 0.9717, 0.1582, 0.9496, 0.1167, 0.9197, 0.08029, 0.8833, 0.05045, 0.8418, 0.02827, 0.7968, 0.01461, 0.75, 0.01, 0.7032, 0.01461, 0.6582, 0.02827, 0.6167, 0.05045, 0.5803, 0.08029, 0.5504, 0.1167, 0.5283, 0.1582, 0.5146, 0.2032, 0.51, 0.25, 0.5146, 0.2968, 0.5283, 0.3418, 0.5504, 0.3833, 0.5803, 0.4197, 0.6167, 0.4496, 0.6582, 0.4717, 0.7032, 0.4854, 0.1562, 1.0, 0.1875, 1.0, 0.1875, 1.0, 0.1562, 1.0, 0.5625, 1.0, 0.5625, 1.0, 0.5625, 1.0, 0.5625, 1.0, 0.375, 1.0, 0.4062, 1.0, 0.4062, 1.0, 0.375, 1.0, 0.09375, 1.0, 0.125, 1.0, 0.125, 1.0, 0.09375, 1.0, 0.4854, 0.2968, 0.49, 0.25, 0.49, 0.25, 0.4854, 0.2968, 0.5, 1.0, 0.5312, 1.0, 0.5312, 1.0, 0.5, 1.0, 0.2188, 1.0, 0.25, 1.0, 0.25, 1.0, 0.2188, 1.0, 0.625, 1.0, 0.6562, 1.0, 0.6562, 1.0, 0.625, 1.0, 0.4717, 0.3418, 0.4854, 0.2968, 0.4854, 0.2968, 0.4717, 0.3418, 0.3438, 1.0, 0.375, 1.0, 0.375, 1.0, 0.3438, 1.0, 0.0625, 1.0, 0.09375, 1.0, 0.09375, 1.0, 0.0625, 1.0, 0.9062, 1.0, 0.9375, 1.0, 0.9375, 1.0, 0.9062, 1.0, 0.4688, 1.0, 0.5, 1.0, 0.5, 1.0, 0.4688, 1.0, 0.1875, 1.0, 0.2188, 1.0, 0.2188, 1.0, 0.1875, 1.0, 0.9688, 1.0, 0.9688, 1.0, 0.9688, 1.0, 0.9688, 1.0, 0.4496, 0.3833, 0.4717, 0.3418, 0.4717, 0.3418, 0.4496, 0.3833, 0.3125, 1.0, 0.3438, 1.0, 0.3438, 1.0, 0.3125, 1.0, 0.03125, 1.0, 0.0625, 1.0, 0.0625, 1.0, 0.03125, 1.0, 0.7812, 1.0, 0.8125, 1.0, 0.8125, 1.0, 0.7812, 1.0, 0.4375, 1.0, 0.4688, 1.0, 0.4688, 1.0, 0.4375, 1.0, 0.1562, 1.0, 0.1875, 1.0, 0.1875, 1.0, 0.1562, 1.0, 0.4197, 0.4197, 0.4496, 0.3833, 0.4496, 0.3833, 0.4197, 0.4197, 0.3833, 0.4496, 0.4197, 0.4197, 0.4197, 0.4197, 0.3833, 0.4496, 0.2812, 1.0, 0.3125, 1.0, 0.3125, 1.0, 0.2812, 1.0, 0.9688, 1.0, 1.0, 1.0, 1.0, 1.0, 0.9688, 1.0, 0.0, 1.0, 0.03125, 1.0, 0.03125, 1.0, 0.0, 1.0, 0.6562, 1.0, 0.6875, 1.0, 0.6875, 1.0, 0.6562, 1.0, 0.4062, 1.0, 0.4375, 1.0, 0.4375, 1.0, 0.4062, 1.0, 0.125, 1.0, 0.1562, 1.0, 0.1562, 1.0, 0.125, 1.0, 0.9375, 1.0, 0.9688, 1.0, 0.9688, 1.0, 0.9375, 1.0, 0.5312, 1.0, 0.5625, 1.0, 0.5625, 1.0, 0.5312, 1.0, 0.25, 1.0, 0.2812, 1.0, 0.2812, 1.0, 0.25, 1.0, 0.9375, 1.0, 0.9688, 1.0, 0.9688, 1.0, 0.9375, 1.0, 0.6562, 1.0, 0.6875, 1.0, 0.6875, 1.0, 0.6562, 1.0, 0.7812, 1.0, 0.8125, 1.0, 0.8125, 1.0, 0.7812, 1.0, 0.9062, 1.0, 0.9375, 1.0, 0.9375, 1.0, 0.9062, 1.0, 0.625, 1.0, 0.6562, 1.0, 0.6562, 1.0, 0.625, 1.0, 0.75, 1.0, 0.7812, 1.0, 0.7812, 1.0, 0.75, 1.0, 0.875, 1.0, 0.9062, 1.0, 0.9062, 1.0, 0.875, 1.0, 0.5938, 1.0, 0.625, 1.0, 0.625, 1.0, 0.5938, 1.0, 0.7188, 1.0, 0.75, 1.0, 0.75, 1.0, 0.7188, 1.0, 0.8438, 1.0, 0.875, 1.0, 0.875, 1.0, 0.8438, 1.0, 0.5625, 1.0, 0.5938, 1.0, 0.5938, 1.0, 0.5625, 1.0, 0.6875, 1.0, 0.7188, 1.0, 0.7188, 1.0, 0.6875, 1.0, 0.8125, 1.0, 0.8438, 1.0, 0.8438, 1.0, 0.8125, 1.0, 0.49, 0.25, 0.4854, 0.2032, 0.4854, 0.2032, 0.49, 0.25, 0.875, 1.0, 0.9062, 1.0, 0.9062, 1.0, 0.875, 1.0, 0.4854, 0.2032, 0.4717, 0.1582, 0.4717, 0.1582, 0.4854, 0.2032, 0.5938, 1.0, 0.625, 1.0, 0.625, 1.0, 0.5938, 1.0, 0.4717, 0.1582, 0.4496, 0.1167, 0.4496, 0.1167, 0.4717, 0.1582, 0.7188, 1.0, 0.75, 1.0, 0.75, 1.0, 0.7188, 1.0, 0.4496, 0.1167, 0.4197, 0.08029, 0.4197, 0.08029, 0.4496, 0.1167, 0.8438, 1.0, 0.875, 1.0, 0.875, 1.0, 0.8438, 1.0, 0.4197, 0.08029, 0.3833, 0.05045, 0.3833, 0.05045, 0.4197, 0.08029, 0.5625, 1.0, 0.5938, 1.0, 0.5938, 1.0, 0.5625, 1.0, 0.3833, 0.05045, 0.3418, 0.02827, 0.3418, 0.02827, 0.3833, 0.05045, 0.6875, 1.0, 0.7188, 1.0, 0.7188, 1.0, 0.6875, 1.0, 0.2968, 0.4854, 0.3418, 0.4717, 0.3418, 0.4717, 0.2968, 0.4854, 0.8125, 1.0, 0.8438, 1.0, 0.8438, 1.0, 0.8125, 1.0, 0.3418, 0.4717, 0.3833, 0.4496, 0.3833, 0.4496, 0.3418, 0.4717, 0.2968, 0.4854, 0.25, 0.49, 0.2032, 0.4854, 0.1582, 0.4717, 0.1167, 0.4496, 0.08029, 0.4197, 0.05045, 0.3833, 0.02827, 0.3418, 0.01461, 0.2968, 0.01, 0.25, 0.01461, 0.2032, 0.02827, 0.1582, 0.05045, 0.1167, 0.08029, 0.08029, 0.1167, 0.05045, 0.1582, 0.02827, 0.2032, 0.01461, 0.25, 0.01, 0.2968, 0.01461, 0.3418, 0.02827, 0.3833, 0.05045, 0.4197, 0.08029, 0.4496, 0.1167, 0.4717, 0.1582, 0.4854, 0.2032, 0.49, 0.25, 0.4854, 0.2968, 0.4717, 0.3418, 0.4496, 0.3833, 0.4197, 0.4197, 0.3833, 0.4496, 0.3418, 0.4717, 0.3418, 0.02827, 0.3833, 0.05045, 0.3833, 0.05045, 0.3418, 0.02827, 0.9688, 1.0, 1.0, 1.0, 1.0, 1.0, 0.9688, 1.0, 0.125, 1.0, 0.1562, 1.0, 0.1562, 1.0, 0.125, 1.0, 0.5312, 1.0, 0.5625, 1.0, 0.5625, 1.0, 0.5312, 1.0, 0.3418, 0.4717, 0.2968, 0.4854, 0.2968, 0.4854, 0.3418, 0.4717, 0.09375, 1.0, 0.125, 1.0, 0.125, 1.0, 0.09375, 1.0, 0.5, 1.0, 0.5312, 1.0, 0.5312, 1.0, 0.5, 1.0, 0.3833, 0.4496, 0.3418, 0.4717, 0.3418, 0.4717, 0.3833, 0.4496, 0.0625, 1.0, 0.09375, 1.0, 0.09375, 1.0, 0.0625, 1.0, 0.4688, 1.0, 0.5, 1.0, 0.5, 1.0, 0.4688, 1.0, 0.4197, 0.4197, 0.3833, 0.4496, 0.3833, 0.4496, 0.4197, 0.4197, 0.03125, 1.0, 0.0625, 1.0, 0.0625, 1.0, 0.03125, 1.0, 0.4375, 1.0, 0.4688, 1.0, 0.4688, 1.0, 0.4375, 1.0, 0.4496, 0.3833, 0.4197, 0.4197, 0.4197, 0.4197, 0.4496, 0.3833, 0.0, 1.0, 0.03125, 1.0, 0.03125, 1.0, 0.0, 1.0, 0.4062, 1.0, 0.4375, 1.0, 0.4375, 1.0, 0.4062, 1.0, 0.4717, 0.3418, 0.4496, 0.3833, 0.4496, 0.3833, 0.4717, 0.3418, 0.375, 1.0, 0.4062, 1.0, 0.4062, 1.0, 0.375, 1.0, 0.4854, 0.2968, 0.4717, 0.3418, 0.4717, 0.3418, 0.4854, 0.2968, 0.3438, 1.0, 0.375, 1.0, 0.375, 1.0, 0.3438, 1.0, 0.49, 0.25, 0.4854, 0.2968, 0.4854, 0.2968, 0.49, 0.25, 0.3125, 1.0, 0.3438, 1.0, 0.3438, 1.0, 0.3125, 1.0, 0.4854, 0.2032, 0.49, 0.25, 0.49, 0.25, 0.4854, 0.2032, 0.2812, 1.0, 0.3125, 1.0, 0.3125, 1.0, 0.2812, 1.0, 0.4717, 0.1582, 0.4854, 0.2032, 0.4854, 0.2032, 0.4717, 0.1582, 0.25, 1.0, 0.2812, 1.0, 0.2812, 1.0, 0.25, 1.0, 0.4496, 0.1167, 0.4717, 0.1582, 0.4717, 0.1582, 0.4496, 0.1167, 0.2188, 1.0, 0.25, 1.0, 0.25, 1.0, 0.2188, 1.0, 0.4197, 0.08029, 0.4496, 0.1167, 0.4496, 0.1167, 0.4197, 0.08029, 0.1875, 1.0, 0.2188, 1.0, 0.2188, 1.0, 0.1875, 1.0, 0.3833, 0.05045, 0.4197, 0.08029, 0.4197, 0.08029, 0.3833, 0.05045])
me_cylinder.materials.append(mat_material_001)
me_cylinder.materials.append(mat_material_002)
me_cylinder.materials.append(mat_material_003)
me_cylinder.materials.append(mat_material_004)
me_cylinder.update()
me_cube_001 = bpy.data.meshes.new('Cube.001')
me_cube_001.from_pydata([(-1.0, -1.0, -1.0), (-1.0, -1.0, 1.0), (-1.0, 1.0, -1.0), (-1.0, 1.0, 1.0), (1.0, -1.0, -1.0), (1.0, -1.0, 1.0), (1.0, 1.0, -1.0), (1.0, 1.0, 1.0), (-1.0, 4.883, -1.345), (-1.0, 2.883, -1.345), (-1.0, 2.883, 1.345), (-1.0, 4.883, 1.345), (1.0, 4.883, -1.345), (1.0, 4.883, 1.345), (1.0, 2.883, -1.345), (1.0, 2.883, 1.345), (-1.0, 4.199, -1.263), (-1.0, 3.568, -1.426), (-1.0, 2.883, 1.345), (-1.0, 4.883, 1.345), (1.0, 4.199, -1.263), (1.0, 4.883, 1.345), (1.0, 3.568, -1.426), (1.0, 2.883, 1.345), (-1.0, 7.928, -1.37), (-1.0, 7.296, -1.532), (1.0, 7.928, -1.37), (1.0, 7.296, -1.532), (-1.0, 5.503, -1.481), (1.0, 5.503, -1.481), (1.0, 6.135, -1.318), (-1.0, 6.135, -1.318), (1.0, 5.472, -1.103), (-1.0, 5.472, -1.103), (1.0, 3.679, -1.052), (-1.0, 3.679, -1.052), (-1.0, 4.903, -1.68), (1.0, 4.903, -1.68), (-1.0, 3.11, -1.629), (1.0, 3.11, -1.629)], [], [(0, 1, 3, 2), (2, 3, 7, 6), (6, 7, 5, 4), (4, 5, 1, 0), (3, 1, 10, 11), (2, 6, 12, 8), (11, 10, 18, 19), (13, 11, 19, 21), (1, 5, 15, 10), (0, 2, 8, 9), (6, 4, 14, 12), (7, 3, 11, 13), (4, 0, 9, 14), (5, 7, 13, 15), (28, 25, 36, 38), (21, 19, 18, 23), (14, 9, 17, 22), (12, 14, 22, 20), (8, 12, 20, 16), (9, 8, 16, 17), (10, 15, 23, 18), (15, 13, 21, 23), (24, 26, 27, 25), (30, 29, 27, 26), (31, 30, 34, 35), (28, 31, 24, 25), (17, 16, 31, 28), (16, 20, 30, 31), (20, 22, 29, 30), (22, 17, 28, 29), (35, 34, 32, 33), (24, 31, 35, 33), (26, 24, 33, 32), (30, 26, 32, 34), (39, 38, 36, 37), (29, 28, 38, 39), (27, 29, 39, 37), (25, 27, 37, 36)])
me_cube_001.polygons.foreach_set('use_smooth', [True] * 38)
_uv = me_cube_001.uv_layers.new(name='UVMap')
_uv.uv.foreach_set('vector', [0.375, 0.0, 0.625, 0.0, 0.625, 0.25, 0.375, 0.25, 0.375, 0.25, 0.625, 0.25, 0.625, 0.5, 0.375, 0.5, 0.375, 0.5, 0.625, 0.5, 0.625, 0.75, 0.375, 0.75, 0.375, 0.75, 0.625, 0.75, 0.625, 1.0, 0.375, 1.0, 0.625, 0.25, 0.625, 0.0, 0.625, 0.0, 0.625, 0.25, 0.375, 0.25, 0.375, 0.5, 0.375, 0.5, 0.375, 0.25, 0.625, 0.25, 0.625, 0.0, 0.625, 0.0, 0.625, 0.25, 0.625, 0.5, 0.625, 0.25, 0.625, 0.25, 0.625, 0.5, 0.625, 1.0, 0.625, 0.75, 0.625, 0.75, 0.625, 1.0, 0.375, 0.0, 0.375, 0.25, 0.375, 0.25, 0.375, 0.0, 0.375, 0.5, 0.375, 0.75, 0.375, 0.75, 0.375, 0.5, 0.625, 0.5, 0.625, 0.25, 0.625, 0.25, 0.625, 0.5, 0.375, 0.75, 0.375, 1.0, 0.375, 1.0, 0.375, 0.75, 0.625, 0.75, 0.625, 0.5, 0.625, 0.5, 0.625, 0.75, 0.375, 0.0, 0.375, 0.0, 0.375, 0.0, 0.375, 0.0, 0.625, 0.5, 0.875, 0.5, 0.875, 0.75, 0.625, 0.75, 0.375, 0.75, 0.375, 1.0, 0.375, 1.0, 0.375, 0.75, 0.375, 0.5, 0.375, 0.75, 0.375, 0.75, 0.375, 0.5, 0.375, 0.25, 0.375, 0.5, 0.375, 0.5, 0.375, 0.25, 0.375, 0.0, 0.375, 0.25, 0.375, 0.25, 0.375, 0.0, 0.625, 1.0, 0.625, 0.75, 0.625, 0.75, 0.625, 1.0, 0.625, 0.75, 0.625, 0.5, 0.625, 0.5, 0.625, 0.75, 0.125, 0.5, 0.375, 0.5, 0.375, 0.75, 0.125, 0.75, 0.375, 0.5, 0.375, 0.75, 0.375, 0.75, 0.375, 0.5, 0.375, 0.25, 0.375, 0.5, 0.375, 0.5, 0.375, 0.25, 0.375, 0.0, 0.375, 0.25, 0.375, 0.25, 0.375, 0.0, 0.375, 0.0, 0.375, 0.25, 0.375, 0.25, 0.375, 0.0, 0.375, 0.25, 0.375, 0.5, 0.375, 0.5, 0.375, 0.25, 0.375, 0.5, 0.375, 0.75, 0.375, 0.75, 0.375, 0.5, 0.375, 0.75, 0.375, 1.0, 0.375, 1.0, 0.375, 0.75, 0.375, 0.25, 0.375, 0.5, 0.375, 0.5, 0.375, 0.25, 0.375, 0.25, 0.375, 0.25, 0.375, 0.25, 0.375, 0.25, 0.375, 0.5, 0.125, 0.5, 0.125, 0.5, 0.375, 0.5, 0.375, 0.5, 0.375, 0.5, 0.375, 0.5, 0.375, 0.5, 0.375, 0.75, 0.375, 1.0, 0.375, 1.0, 0.375, 0.75, 0.375, 0.75, 0.375, 1.0, 0.375, 1.0, 0.375, 0.75, 0.375, 0.75, 0.375, 0.75, 0.375, 0.75, 0.375, 0.75, 0.125, 0.75, 0.375, 0.75, 0.375, 0.75, 0.125, 0.75])
me_cube_001.materials.append(mat_material_006)
me_cube_001.update()

# ---- curves / text
txt_text = bpy.data.curves.new('Text', 'FONT')
txt_text.dimensions = '2D'
txt_text.body = 'Exit :)'
txt_text.materials.append(mat_material_005)
txt_text_001 = bpy.data.curves.new('Text.001', 'FONT')
txt_text_001.dimensions = '2D'
txt_text_001.body = '?'
txt_text_001.materials.append(mat_material_005)
txt_text_002 = bpy.data.curves.new('Text.002', 'FONT')
txt_text_002.dimensions = '2D'
txt_text_002.body = '?'
txt_text_002.materials.append(mat_material_005)
txt_text_003 = bpy.data.curves.new('Text.003', 'FONT')
txt_text_003.dimensions = '2D'
txt_text_003.body = '?'
txt_text_003.materials.append(mat_material_005)
txt_text_004 = bpy.data.curves.new('Text.004', 'FONT')
txt_text_004.dimensions = '2D'
txt_text_004.body = 'This way'
txt_text_004.materials.append(mat_material_005)

# ---- objects
ob_cube = bpy.data.objects.new('Cube', me_cube)
ob_light = bpy.data.objects.new('Light', light_light)
ob_camera = bpy.data.objects.new('Camera', cam_camera)
ob_cylinder = bpy.data.objects.new('Cylinder', me_cylinder)
ob_text = bpy.data.objects.new('Text', txt_text)
ob_text_001 = bpy.data.objects.new('Text.001', txt_text_001)
ob_text_002 = bpy.data.objects.new('Text.002', txt_text_002)
ob_text_003 = bpy.data.objects.new('Text.003', txt_text_003)
ob_text_004 = bpy.data.objects.new('Text.004', txt_text_004)
ob_cube_001 = bpy.data.objects.new('Cube.001', me_cube_001)

# ---- transforms, parenting, visibility, modifiers, constraints
ob_cube.location = (0.0, 0.0, 2.058)
ob_cube.scale = (0.1838, 4.351, 1.994)
ob_cube.lock_rotations_4d = False
ob_cube.empty_display_type = 'ARROWS'
ob_cube.lineart.crease_threshold = 0.0
ob_light.location = (4.076, 1.005, 5.904)
ob_light.rotation_euler = (0.6503, 0.05522, 1.866)
ob_light.lock_rotations_4d = False
ob_light.empty_display_type = 'ARROWS'
ob_light.color = (0.0, 0.0, 0.0, 0.0)
ob_light.lineart.crease_threshold = 0.0
ob_camera.location = (7.359, -6.926, 4.958)
ob_camera.rotation_euler = (1.109, 0.0, 0.8149)
ob_camera.lock_rotations_4d = False
ob_camera.empty_display_type = 'ARROWS'
ob_camera.color = (0.0, 0.0, 0.0, 0.0)
ob_camera.display_type = 'WIRE'
ob_camera.lineart.crease_threshold = 0.0
ob_cylinder.location = (3.238e-16, 2.891, 1.458)
ob_cylinder.rotation_euler = (-0.0, 1.571, 0.0)
ob_cylinder.scale = (0.8047, 0.8047, 0.8047)
_m = ob_cylinder.modifiers.new('Auto Smooth', 'NODES')
_m.node_group = ng_auto_smooth
_gi = [s.identifier for s in ng_auto_smooth.interface.items_tree if s.item_type == 'SOCKET' and s.in_out == 'INPUT']
_m[_gi[1]] = 0.5236  # Angle
ob_text.location = (0.2341, 2.373, 2.912)
ob_text.rotation_euler = (1.571, 0.4532, 1.571)
ob_text.scale = (0.5308, 0.5308, 0.5308)
_m = ob_text.modifiers.new('Solidify', 'SOLIDIFY')
_m.thickness = 0.31
ob_text_001.location = (0.2341, -0.3354, 2.055)
ob_text_001.rotation_euler = (1.571, -0.9567, 1.571)
ob_text_001.scale = (1.02, 1.02, 1.02)
_m = ob_text_001.modifiers.new('Solidify', 'SOLIDIFY')
_m.thickness = 0.31
ob_text_002.location = (0.2341, -0.008739, 2.218)
ob_text_002.rotation_euler = (1.571, -0.2427, 1.571)
ob_text_002.scale = (1.02, 1.02, 1.02)
_m = ob_text_002.modifiers.new('Solidify', 'SOLIDIFY')
_m.thickness = 0.31
ob_text_003.location = (0.2341, 0.4948, 2.218)
ob_text_003.rotation_euler = (1.571, 0.3148, 1.571)
ob_text_003.scale = (1.02, 1.02, 1.02)
_m = ob_text_003.modifiers.new('Solidify', 'SOLIDIFY')
_m.thickness = 0.31
ob_text_004.location = (0.2341, -3.79, 2.422)
ob_text_004.rotation_euler = (1.571, -0.05666, 1.571)
ob_text_004.scale = (0.5308, 0.5308, 0.5308)
_m = ob_text_004.modifiers.new('Solidify', 'SOLIDIFY')
_m.thickness = 0.31
ob_cube_001.location = (0.245, -3.866, 1.8)
ob_cube_001.rotation_euler = (0.1569, -0.0, 0.0)
ob_cube_001.scale = (0.04939, 0.04939, 0.5764)
_m = ob_cube_001.modifiers.new('Subdivision', 'SUBSURF')
_m.levels = 3
_m.render_levels = 3

# ---- collection membership
col_collection.objects.link(ob_cube)
col_collection.objects.link(ob_light)
col_collection.objects.link(ob_camera)
col_collection.objects.link(ob_cylinder)
col_collection.objects.link(ob_text)
col_collection.objects.link(ob_text_001)
col_collection.objects.link(ob_text_002)
col_collection.objects.link(ob_text_003)
col_collection.objects.link(ob_text_004)
col_collection.objects.link(ob_cube_001)

# ---- scene / render settings (as saved in the file)
scene.camera = ob_camera
scene.frame_start = 1; scene.frame_end = 250; scene.frame_set(1)
scene.render.engine = 'BLENDER_EEVEE_NEXT'
scene.cycles.sampling_pattern = 'TABULATED_SOBOL'
scene.cycles.use_light_tree = False
scene.view_settings.view_transform = 'Filmic'
bpy.context.view_layer.update()
